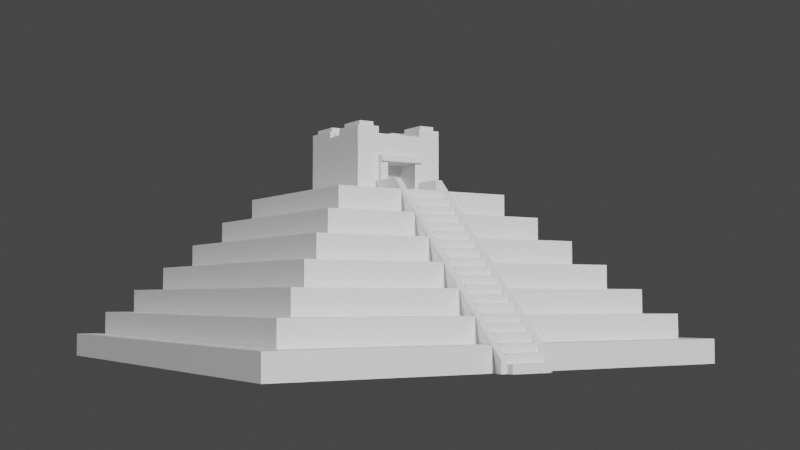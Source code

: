 # Source: mayan_pyramid.blend  (saved by Blender 2.92.15; exported with 4.5.12 LTS)
import bpy
from mathutils import Matrix  # noqa: F401  (used for matrix-valued properties, if any)

bpy.ops.wm.read_factory_settings(use_empty=True)
scene = bpy.context.scene
scene.name = 'Scene'

# ---- collections
col_collection = bpy.data.collections.new('Collection'); scene.collection.children.link(col_collection)

# ---- materials (node trees are filled in below, after node groups)
mat_material = bpy.data.materials.new('Material')
mat_material.alpha_threshold = 0.0
mat_material.use_transparent_shadow = False
mat_material.line_color = (0.0, 0.0, 0.0, 1.0)

# ---- material node trees
mat_material.use_nodes = True; mat_material.node_tree.nodes.clear()
_N = mat_material.node_tree.nodes; _L = mat_material.node_tree.links
n0 = _N.new('ShaderNodeOutputMaterial'); n0.name = 'Material Output'; n0.location = (300, 300)
n1 = _N.new('ShaderNodeBsdfPrincipled'); n1.name = 'Principled BSDF'; n1.location = (10, 300)
n1.distribution = 'GGX'
n1.subsurface_method = 'BURLEY'
n1.inputs[2].default_value = 0.4
n1.inputs[3].default_value = 1.45
n1.inputs[27].default_value = (0.0, 0.0, 0.0, 1.0)
n1.inputs[28].default_value = 1.0
_L.new(n1.outputs[0], n0.inputs[0])
n0.is_active_output = True

# ---- world
world_world = bpy.data.worlds.new('World'); scene.world = world_world
world_world.use_nodes = True; world_world.node_tree.nodes.clear()
_N = world_world.node_tree.nodes; _L = world_world.node_tree.links
n0 = _N.new('ShaderNodeOutputWorld'); n0.name = 'World Output'; n0.location = (300, 300)
n1 = _N.new('ShaderNodeBackground'); n1.name = 'Background'; n1.location = (10, 300)
n1.inputs[0].default_value = (0.05088, 0.05088, 0.05088, 1.0)
_L.new(n1.outputs[0], n0.inputs[0])
n0.is_active_output = True
world_world.color = (0.05088, 0.05088, 0.05088)
world_world.use_sun_shadow = False
world_world.sun_shadow_jitter_overblur = 0.0

# ---- cameras
cam_camera = bpy.data.cameras.new('Camera')

# ---- lights
light_light = bpy.data.lights.new('Light', 'SUN')
light_light.transmission_factor = 0.0
light_light.angle = 0.1993
light_light.energy = 3.0
light_light.shadow_soft_size = 0.1
light_light.shadow_cascade_max_distance = 1000.0
light_light_001 = bpy.data.lights.new('Light.001', 'SUN')
light_light_001.specular_factor = 0.1
light_light_001.transmission_factor = 0.0
light_light_001.angle = 0.3491
light_light_001.energy = 1.0
light_light_001.shadow_soft_size = 0.1
light_light_001.shadow_cascade_max_distance = 1000.0

# ---- meshes
me_cube = bpy.data.meshes.new('Cube')
me_cube.from_pydata([(0.9, 0.9, 1.0), (1.0, 1.0, 0.0), (0.9, -0.9, 1.0), (1.0, -1.0, 0.0), (-0.9, 0.9, 1.0), (-1.0, 1.0, 0.0), (-0.9, -0.9, 1.0), (-1.0, -1.0, 0.0), (1.0, -1.0, 1.0), (-1.0, -1.0, 1.0), (1.0, 1.0, 1.0), (-1.0, 1.0, 1.0), (1.0, -1.0, 1.0), (-1.0, -1.0, 1.0), (1.0, 1.0, 1.0), (-1.0, 1.0, 1.0), (0.9, -0.9, 2.0), (-0.9, -0.9, 2.0), (0.9, 0.9, 2.0), (-0.9, 0.9, 2.0), (0.8, 0.8, 2.0), (-0.8, 0.8, 2.0), (-0.8, -0.8, 2.0), (0.8, -0.8, 2.0), (-0.8, 0.8, 3.0), (0.8, 0.8, 3.0), (0.8, -0.8, 3.0), (-0.8, -0.8, 3.0), (0.7, 0.7, 3.0), (-0.7, 0.7, 3.0), (-0.7, -0.7, 3.0), (0.7, -0.7, 3.0), (-0.7, 0.7, 4.0), (0.7, 0.7, 4.0), (0.7, -0.7, 4.0), (-0.7, -0.7, 4.0), (0.6, 0.6, 4.0), (-0.6, 0.6, 4.0), (-0.6, -0.6, 4.0), (0.6, -0.6, 4.0), (-0.6, 0.6, 5.0), (0.6, 0.6, 5.0), (0.6, -0.6, 5.0), (-0.6, -0.6, 5.0), (0.5, 0.5, 5.0), (-0.5, 0.5, 5.0), (-0.5, -0.5, 5.0), (0.5, -0.5, 5.0), (-0.5, 0.5, 6.0), (0.5, 0.5, 6.0), (0.5, -0.5, 6.0), (-0.5, -0.5, 6.0), (0.4, 0.4, 6.0), (-0.4, 0.4, 6.0), (-0.4, -0.4, 6.0), (0.4, -0.4, 6.0), (-0.4, 0.4, 7.0), (0.4, 0.4, 7.0), (0.4, -0.4, 7.0), (-0.4, -0.4, 7.0), (0.2, 0.2, 7.0), (-0.2, 0.2, 7.0), (-0.2, -0.2, 7.0), (0.2, -0.2, 7.0), (-0.2, 0.2, 9.5), (0.2, 0.2, 9.5), (0.2, -0.2, 9.5), (-0.2, -0.2, 9.5), (-1.0, -0.1, 0.0), (1.0, -0.1, 1.0), (-1.0, -0.1, 1.0), (1.0, -0.1, 0.0), (1.0, -0.1, 1.0), (-1.0, -0.1, 1.0), (0.9, -0.1, 1.0), (-0.9, -0.1, 1.0), (0.9, -0.1, 2.0), (-0.9, -0.1, 2.0), (0.8, -0.1, 2.0), (-0.8, -0.1, 2.0), (0.8, -0.1, 3.0), (-0.8, -0.1, 3.0), (0.7, -0.1, 3.0), (-0.7, -0.1, 3.0), (0.7, -0.1, 4.0), (-0.7, -0.1, 4.0), (0.6, -0.1, 4.0), (-0.6, -0.1, 4.0), (0.6, -0.1, 5.0), (-0.6, -0.1, 5.0), (0.5, -0.1, 5.0), (-0.5, -0.1, 5.0), (0.5, -0.1, 6.0), (-0.5, -0.1, 6.0), (0.4, -0.1, 6.0), (-0.4, -0.1, 6.0), (0.4, -0.1, 7.0), (-0.4, -0.1, 7.0), (0.2, -0.1, 7.0), (-0.2, -0.1, 7.0), (0.2, -0.1, 9.5), (-0.2, -0.1, 9.5), (-1.0, 0.1, 1.0), (1.0, 0.1, 0.0), (-1.0, 0.1, 1.0), (-0.9, 0.1, 1.0), (-0.9, 0.1, 2.0), (-0.8, 0.1, 2.0), (-0.8, 0.1, 3.0), (-0.7, 0.1, 3.0), (-0.7, 0.1, 4.0), (-0.6, 0.1, 4.0), (-0.6, 0.1, 5.0), (-0.5, 0.1, 5.0), (-0.5, 0.1, 6.0), (-0.4, 0.1, 6.0), (-0.4, 0.1, 7.0), (-0.2, 0.1, 7.0), (-0.2, 0.1, 9.5), (-1.0, 0.1, 0.0), (1.0, 0.1, 1.0), (1.0, 0.1, 1.0), (0.9, 0.1, 1.0), (0.9, 0.1, 2.0), (0.8, 0.1, 2.0), (0.8, 0.1, 3.0), (0.7, 0.1, 3.0), (0.7, 0.1, 4.0), (0.6, 0.1, 4.0), (0.6, 0.1, 5.0), (0.5, 0.1, 5.0), (0.5, 0.1, 6.0), (0.4, 0.1, 6.0), (0.4, 0.1, 7.0), (0.2, 0.1, 7.0), (0.2, 0.1, 9.5), (-0.2, 0.2, 8.584), (0.2, 0.2, 8.584), (0.2, -0.2, 8.584), (-0.2, -0.2, 8.584), (-0.2, -0.1, 8.584), (-0.2, 0.1, 8.584), (-0.2, -0.06667, 7.0), (-0.2, -0.03333, 7.0), (-0.2, 0.0, 7.0), (-0.2, 0.03333, 7.0), (-0.2, 0.06667, 7.0), (-0.2, -0.1, 7.264), (-0.2, -0.1, 7.528), (-0.2, -0.1, 7.792), (-0.2, -0.1, 8.056), (-0.2, -0.1, 8.32), (-0.2, 0.1, 7.264), (-0.2, 0.1, 7.528), (-0.2, 0.1, 7.792), (-0.2, 0.1, 8.056), (-0.2, 0.1, 8.32), (-0.2, -0.06667, 8.584), (-0.2, -0.03333, 8.584), (-0.2, 0.0, 8.584), (-0.2, 0.03333, 8.584), (-0.2, 0.06667, 8.584), (-0.2, 0.06667, 7.264), (-0.2, 0.06667, 7.528), (-0.2, 0.06667, 7.792), (-0.2, 0.06667, 8.056), (-0.2, 0.06667, 8.32), (-0.23, 0.03333, 8.32), (-0.23, 0.0, 8.32), (-0.1, 0.06667, 8.32), (-0.1, 0.06667, 8.056), (-0.2, 0.03333, 8.32), (-0.1, 0.06667, 7.792), (-0.1, 0.06667, 7.528), (-0.1, 0.06667, 7.264), (-0.1, 0.06667, 7.0), (-0.2, 0.0, 8.32), (-0.1, 0.03333, 7.0), (-0.1, 0.0, 7.0), (-0.1, -0.03333, 7.0), (-0.1, -0.06667, 7.0), (-0.2, -0.03333, 8.32), (-0.2, -0.06667, 7.264), (-0.2, -0.06667, 7.528), (-0.2, -0.06667, 7.792), (-0.2, -0.06667, 8.056), (-0.2, -0.06667, 8.32), (-0.1, -0.06667, 7.0), (-0.1, -0.03333, 7.0), (-0.1, 0.0, 7.0), (-0.1, 0.03333, 7.0), (-0.1, 0.06667, 7.0), (-0.1, 0.06667, 7.264), (-0.1, 0.06667, 7.528), (-0.1, 0.06667, 7.792), (-0.1, 0.06667, 8.056), (-0.1, 0.06667, 8.32), (-0.22, 0.06667, 7.792), (-0.22, 0.06667, 7.528), (-0.22, 0.06667, 7.264), (-0.22, 0.1, 8.32), (-0.1, 0.03333, 8.32), (-0.22, 0.1, 8.056), (-0.22, 0.1, 7.792), (-0.22, 0.1, 7.528), (-0.22, 0.1, 7.264), (-0.1, 0.0, 8.32), (-0.22, 0.1, 7.0), (-0.22, 0.06667, 7.0), (-0.23, -0.06667, 8.32), (-0.23, -0.03333, 8.32), (-0.1, -0.03333, 8.32), (-0.1, -0.06667, 7.264), (-0.1, -0.06667, 7.528), (-0.1, -0.06667, 7.792), (-0.1, -0.06667, 8.056), (-0.1, -0.06667, 8.32), (-0.23, 0.0, 8.584), (-0.23, 0.1, 8.584), (-0.1, 0.03333, 8.32), (-0.23, 0.06667, 8.32), (-0.23, 0.03333, 8.584), (-0.23, 0.06667, 8.584), (-0.23, -0.1, 8.584), (-0.1, 0.0, 8.32), (-0.23, -0.03333, 8.584), (-0.23, -0.06667, 8.584), (-0.23, 0.1, 8.32), (-0.23, -0.1, 8.32), (-0.1, -0.03333, 8.32), (-0.1, -0.06667, 7.264), (-0.1, -0.06667, 7.528), (-0.1, -0.06667, 7.792), (-0.1, -0.06667, 8.056), (-0.1, -0.06667, 8.32), (-0.22, 0.06667, 8.056), (-0.22, 0.06667, 8.32), (-0.22, -0.1, 7.0), (-0.22, -0.06667, 7.0), (-0.22, -0.1, 7.264), (-0.22, -0.1, 7.528), (-0.22, -0.1, 7.792), (-0.22, -0.1, 8.056), (-0.22, -0.1, 8.32), (-0.22, -0.06667, 7.264), (-0.22, -0.06667, 7.528), (-0.22, -0.06667, 7.792), (-0.22, -0.06667, 8.056), (-0.22, -0.06667, 8.32), (-0.04, 0.2, 9.5), (0.04, 0.2, 9.5), (0.04, -0.2, 9.5), (-0.04, -0.2, 9.5), (0.2, 0.06, 9.5), (0.2, 0.02, 9.5), (0.2, -0.02, 9.5), (0.2, -0.06, 9.5), (-0.12, -0.1, 9.5), (0.04, -0.1, 9.5), (0.12, -0.1, 9.5), (-0.2, -0.06, 9.5), (-0.2, -0.02, 9.5), (-0.2, 0.02, 9.5), (-0.2, 0.06, 9.5), (-0.12, 0.1, 9.5), (-0.04, 0.1, 9.5), (0.04, 0.1, 9.5), (0.12, 0.1, 9.5), (0.04, 0.18, 9.5), (0.04, 0.16, 9.5), (0.04, 0.14, 9.5), (0.04, 0.12, 9.5), (-0.04, 0.18, 9.5), (-0.04, 0.16, 9.5), (-0.04, 0.14, 9.5), (-0.04, 0.12, 9.5), (0.1833, -0.1167, 9.8), (0.12, -0.1167, 9.8), (0.1833, -0.1833, 9.8), (0.1833, -0.18, 9.8), (0.1833, 0.1167, 9.8), (0.1833, 0.12, 9.8), (0.1833, 0.1833, 9.8), (0.12, 0.1833, 9.8), (0.04, -0.12, 9.5), (0.04, -0.14, 9.5), (0.04, -0.16, 9.5), (0.04, -0.18, 9.5), (-0.04, -0.12, 9.5), (-0.04, -0.14, 9.5), (-0.04, -0.16, 9.5), (-0.04, -0.18, 9.5), (-0.05666, 0.1833, 9.8), (-0.12, 0.1833, 9.8), (-0.1833, 0.1833, 9.8), (-0.1833, 0.18, 9.8), (-0.12, -0.1833, 9.8), (-0.1833, -0.1833, 9.8), (-0.1833, -0.12, 9.8), (-0.1833, -0.1167, 9.8), (-0.05666, -0.1833, 9.8), (-0.1833, -0.18, 9.8), (-0.1833, -0.16, 9.8), (-0.1833, -0.14, 9.8), (-0.12, -0.1167, 9.8), (-0.05666, -0.1167, 9.8), (-0.05666, -0.18, 9.8), (-0.05666, -0.12, 9.8), (-0.05666, -0.14, 9.8), (-0.05666, -0.16, 9.8), (-0.1833, 0.1167, 9.8), (-0.1833, 0.12, 9.8), (-0.1833, 0.14, 9.8), (-0.1833, 0.16, 9.8), (-0.12, 0.1167, 9.8), (-0.05666, 0.1167, 9.8), (-0.05666, 0.12, 9.8), (-0.05666, 0.18, 9.8), (-0.05666, 0.16, 9.8), (-0.05666, 0.14, 9.8), (0.1833, -0.12, 9.8), (0.1833, -0.14, 9.8), (0.1833, -0.16, 9.8), (0.12, -0.1833, 9.8), (0.05666, -0.1833, 9.8), (0.05666, -0.1167, 9.8), (0.05666, -0.18, 9.8), (0.05666, -0.12, 9.8), (0.05666, -0.14, 9.8), (0.05666, -0.16, 9.8), (0.12, 0.1167, 9.8), (0.05666, 0.1833, 9.8), (0.1833, 0.18, 9.8), (0.1833, 0.16, 9.8), (0.1833, 0.14, 9.8), (0.05666, 0.1167, 9.8), (0.05666, 0.12, 9.8), (0.05666, 0.18, 9.8), (0.05666, 0.16, 9.8), (0.05666, 0.14, 9.8), (-0.12, -0.2, 9.8), (-0.2, -0.2, 9.8), (-0.2, -0.12, 9.8), (-0.2, -0.1, 9.8), (-0.04, -0.2, 9.8), (-0.2, -0.18, 9.8), (-0.2, -0.16, 9.8), (-0.2, -0.14, 9.8), (-0.12, -0.1, 9.8), (-0.04, -0.1, 9.8), (-0.04, -0.18, 9.8), (-0.04, -0.12, 9.8), (-0.04, -0.14, 9.8), (-0.04, -0.16, 9.8), (-0.2, 0.18, 9.8), (-0.2, 0.2, 9.8), (-0.12, 0.2, 9.8), (-0.04, 0.2, 9.8), (-0.2, 0.1, 9.8), (-0.2, 0.12, 9.8), (-0.2, 0.14, 9.8), (-0.2, 0.16, 9.8), (-0.12, 0.1, 9.8), (-0.04, 0.1, 9.8), (-0.04, 0.12, 9.8), (-0.04, 0.18, 9.8), (-0.04, 0.16, 9.8), (-0.04, 0.14, 9.8), (0.2, -0.18, 9.8), (0.2, -0.2, 9.8), (0.12, -0.1, 9.8), (0.2, -0.1, 9.8), (0.2, -0.12, 9.8), (0.2, -0.14, 9.8), (0.2, -0.16, 9.8), (0.12, -0.2, 9.8), (0.04, -0.2, 9.8), (0.04, -0.1, 9.8), (0.04, -0.18, 9.8), (0.04, -0.12, 9.8), (0.04, -0.14, 9.8), (0.04, -0.16, 9.8), (0.12, 0.2, 9.8), (0.2, 0.2, 9.8), (0.2, 0.12, 9.8), (0.2, 0.1, 9.8), (0.12, 0.1, 9.8), (0.04, 0.2, 9.8), (0.2, 0.18, 9.8), (0.2, 0.16, 9.8), (0.2, 0.14, 9.8), (0.04, 0.1, 9.8), (0.04, 0.12, 9.8), (0.04, 0.18, 9.8), (0.04, 0.16, 9.8), (0.04, 0.14, 9.8), (-0.12, -0.1833, 10.0), (-0.1833, -0.1833, 10.0), (-0.1833, -0.12, 10.0), (-0.1833, -0.1167, 10.0), (-0.05666, -0.1833, 10.0), (-0.1833, -0.18, 10.0), (-0.1833, -0.16, 10.0), (-0.1833, -0.14, 10.0), (-0.12, -0.1167, 10.0), (-0.05666, -0.1167, 10.0), (-0.05666, -0.18, 10.0), (-0.05666, -0.12, 10.0), (-0.05666, -0.14, 10.0), (-0.05666, -0.16, 10.0), (-0.1833, 0.18, 10.0), (-0.1833, 0.1833, 10.0), (-0.12, 0.1833, 10.0), (-0.05666, 0.1833, 10.0), (-0.1833, 0.1167, 10.0), (-0.1833, 0.12, 10.0), (-0.1833, 0.14, 10.0), (-0.1833, 0.16, 10.0), (-0.12, 0.1167, 10.0), (-0.05666, 0.1167, 10.0), (-0.05666, 0.12, 10.0), (-0.05666, 0.18, 10.0), (-0.05666, 0.16, 10.0), (-0.05666, 0.14, 10.0), (0.1833, -0.18, 10.0), (0.1833, -0.1833, 10.0), (0.12, -0.1167, 10.0), (0.1833, -0.1167, 10.0), (0.1833, -0.12, 10.0), (0.1833, -0.14, 10.0), (0.1833, -0.16, 10.0), (0.12, -0.1833, 10.0), (0.05666, -0.1833, 10.0), (0.05666, -0.1167, 10.0), (0.05666, -0.18, 10.0), (0.05666, -0.12, 10.0), (0.05666, -0.14, 10.0), (0.05666, -0.16, 10.0), (0.12, 0.1833, 10.0), (0.1833, 0.1833, 10.0), (0.1833, 0.12, 10.0), (0.1833, 0.1167, 10.0), (0.12, 0.1167, 10.0), (0.05666, 0.1833, 10.0), (0.1833, 0.18, 10.0), (0.1833, 0.16, 10.0), (0.1833, 0.14, 10.0), (0.05666, 0.1167, 10.0), (0.05666, 0.12, 10.0), (0.05666, 0.18, 10.0), (0.05666, 0.16, 10.0), (0.05666, 0.14, 10.0), (-1.0, -0.1, 0.0), (-1.0, -1.0, 0.0), (1.0, 1.0, 0.0), (-1.0, 1.0, 0.0), (1.0, -1.0, 0.0), (1.0, 0.1, 0.0), (-1.0, 0.1, 0.0), (1.0, -0.1, 0.0), (-0.3, -0.1, 7.0), (-0.2, -0.1, 7.0), (-0.4, -0.1, 6.0), (-0.4, -0.1, 6.0), (-0.5, -0.1, 5.0), (-0.5, -0.1, 5.0), (-0.6, -0.1, 4.0), (-0.6, -0.1, 4.0), (-0.7, -0.1, 3.0), (-0.7, -0.1, 3.0), (-0.8, -0.1, 2.0), (-0.8, -0.1, 2.0), (-0.9, -0.1, 1.0), (-0.9, -0.1, 1.0), (-0.9, 0.1, 1.0), (-0.9, 0.1, 1.0), (-0.8, 0.1, 2.0), (-0.8, 0.1, 2.0), (-0.7, 0.1, 3.0), (-0.7, 0.1, 3.0), (-0.6, 0.1, 4.0), (-0.6, 0.1, 4.0), (-0.5, 0.1, 5.0), (-0.5, 0.1, 5.0), (-0.4, 0.1, 6.0), (-0.4, 0.1, 6.0), (-0.3, 0.1, 7.0), (-0.2, 0.06667, 7.0), (-0.2, 0.1, 7.0), (-0.2, -0.06667, 7.0), (-0.2, -0.03333, 7.0), (-0.2, 0.0, 7.0), (-0.2, 0.03333, 7.0), (-0.9, -0.07143, 1.0), (-0.9, -0.04286, 1.0), (-0.9, -0.01429, 1.0), (-0.9, 0.01429, 1.0), (-0.9, 0.04286, 1.0), (-0.9, 0.07143, 1.0), (-0.9, -0.07143, 1.0), (-0.9, -0.04286, 1.0), (-0.9, -0.01429, 1.0), (-0.9, 0.01429, 1.0), (-0.9, 0.04286, 1.0), (-0.9, 0.07143, 1.0), (-0.8, -0.07143, 2.0), (-0.8, -0.04286, 2.0), (-0.8, -0.01429, 2.0), (-0.8, 0.01429, 2.0), (-0.8, 0.04286, 2.0), (-0.8, 0.07143, 2.0), (-0.8, -0.07143, 2.0), (-0.8, -0.04286, 2.0), (-0.8, -0.01429, 2.0), (-0.8, 0.01429, 2.0), (-0.8, 0.04286, 2.0), (-0.8, 0.07143, 2.0), (-0.7, -0.07143, 3.0), (-0.7, -0.04286, 3.0), (-0.7, -0.01429, 3.0), (-0.7, 0.01429, 3.0), (-0.7, 0.04286, 3.0), (-0.7, 0.07143, 3.0), (-0.7, -0.07143, 3.0), (-0.7, -0.04286, 3.0), (-0.7, -0.01429, 3.0), (-0.7, 0.01429, 3.0), (-0.7, 0.04286, 3.0), (-0.7, 0.07143, 3.0), (-0.6, -0.07143, 4.0), (-0.6, -0.04286, 4.0), (-0.6, -0.01429, 4.0), (-0.6, 0.01429, 4.0), (-0.6, 0.04286, 4.0), (-0.6, 0.07143, 4.0), (-0.6, -0.07143, 4.0), (-0.6, -0.04286, 4.0), (-0.6, -0.01429, 4.0), (-0.6, 0.01429, 4.0), (-0.6, 0.04286, 4.0), (-0.6, 0.07143, 4.0), (-0.5, -0.07143, 5.0), (-0.5, -0.04286, 5.0), (-0.5, -0.01429, 5.0), (-0.5, 0.01429, 5.0), (-0.5, 0.04286, 5.0), (-0.5, 0.07143, 5.0), (-0.5, -0.07143, 5.0), (-0.5, -0.04286, 5.0), (-0.5, -0.01429, 5.0), (-0.5, 0.01429, 5.0), (-0.5, 0.04286, 5.0), (-0.5, 0.07143, 5.0), (-0.4, -0.07143, 6.0), (-0.4, -0.04286, 6.0), (-0.4, -0.01429, 6.0), (-0.4, 0.01429, 6.0), (-0.4, 0.04286, 6.0), (-0.4, 0.07143, 6.0), (-0.4, -0.07143, 6.0), (-0.4, -0.04286, 6.0), (-0.4, -0.01429, 6.0), (-0.4, 0.01429, 6.0), (-0.4, 0.04286, 6.0), (-0.4, 0.07143, 6.0), (-0.3672, -0.07143, 7.0), (-0.3672, -0.04286, 7.0), (-0.3672, -0.01429, 7.0), (-0.3672, 0.01429, 7.0), (-0.3672, 0.04286, 7.0), (-0.3672, 0.07143, 7.0), (-1.0, 0.07143, 0.0), (-1.0, 0.04286, 0.0), (-1.0, 0.01429, 0.0), (-1.0, -0.01429, 0.0), (-1.0, -0.04286, 0.0), (-1.0, -0.07143, 0.0), (-0.9, -0.07143, 1.0), (-0.9, -0.04286, 1.0), (-0.9, -0.01429, 1.0), (-0.9, 0.01429, 1.0), (-0.9, 0.04286, 1.0), (-0.9, 0.07143, 1.0), (-1.05, -0.08571, 0.5), (-1.05, -0.1143, 0.5), (-0.45, -0.1143, 6.5), (-0.35, -0.1143, 7.5), (-0.55, -0.1143, 5.5), (-0.45, -0.1143, 6.5), (-0.75, -0.1143, 3.5), (-0.65, -0.1143, 4.5), (-0.65, -0.1143, 4.5), (-0.55, -0.1143, 5.5), (-0.85, -0.1143, 2.5), (-0.75, -0.1143, 3.5), (-0.95, -0.1143, 1.5), (-0.95, -0.1143, 1.5), (-0.85, -0.1143, 2.5), (-0.95, 0.08571, 1.5), (-0.95, 0.1143, 1.5), (-0.95, 0.08571, 1.5), (-0.95, 0.1143, 1.5), (-0.85, 0.08571, 2.5), (-0.85, 0.1143, 2.5), (-0.85, 0.08571, 2.5), (-0.85, 0.1143, 2.5), (-0.75, 0.08571, 3.5), (-0.75, 0.1143, 3.5), (-0.75, 0.08571, 3.5), (-0.75, 0.1143, 3.5), (-0.65, 0.08571, 4.5), (-0.65, 0.1143, 4.5), (-0.65, 0.08571, 4.5), (-0.65, 0.1143, 4.5), (-0.55, 0.08571, 5.5), (-0.55, 0.1143, 5.5), (-0.55, 0.08571, 5.5), (-0.55, 0.1143, 5.5), (-0.45, 0.08571, 6.5), (-0.45, 0.1143, 6.5), (-0.45, 0.08571, 6.5), (-0.45, 0.1143, 6.5), (-0.35, 0.08571, 7.5), (-0.35, 0.1143, 7.5), (-1.05, 0.1143, 0.5), (-0.95, -0.08571, 1.5), (-0.85, -0.08571, 2.5), (-0.85, -0.08571, 2.5), (-0.75, -0.08571, 3.5), (-0.75, -0.08571, 3.5), (-0.65, -0.08571, 4.5), (-0.65, -0.08571, 4.5), (-0.55, -0.08571, 5.5), (-0.55, -0.08571, 5.5), (-0.45, -0.08571, 6.5), (-0.45, -0.08571, 6.5), (-0.35, -0.08571, 7.5), (-1.05, 0.08571, 0.5), (-0.95, -0.08571, 1.5), (-0.3, 0.07143, 7.0), (-0.3, 0.1, 7.0), (-0.3, -0.1, 7.0), (-0.3, -0.07143, 7.0), (-0.35, 0.08571, 7.5), (-0.35, 0.1143, 7.5), (-0.35, -0.1143, 7.5), (-0.35, -0.08571, 7.5), (-0.3, 0.08571, 7.5), (-0.3, 0.1143, 7.5), (-0.3, -0.1143, 7.5), (-0.3, -0.08571, 7.5), (-0.2, 0.07143, 7.0), (-0.2, 0.1, 7.0), (-0.2, -0.1, 7.0), (-0.2, -0.07143, 7.0), (-0.2, 0.08571, 7.5), (-0.2, 0.1143, 7.5), (-0.2, -0.1143, 7.5), (-0.2, -0.08571, 7.5), (-1.05, -0.08571, 0.0), (-1.05, -0.1143, 0.0), (-1.05, 0.1143, 0.0), (-1.05, 0.08571, 0.0), (-1.078, -0.08571, 0.0), (-1.078, -0.08571, 0.35), (-1.078, 0.08571, 0.0), (-1.078, 0.08571, 0.35), (-1.0, -0.08571, 0.0), (-1.0, -0.08571, 0.35), (-1.0, 0.08571, 0.0), (-1.0, 0.08571, 0.35), (-1.043, -0.08571, 0.35), (-1.043, -0.08571, 0.7), (-1.043, 0.08571, 0.35), (-1.043, 0.08571, 0.7), (-0.9933, -0.08571, 0.35), (-0.9933, -0.08571, 0.7), (-0.9933, 0.08571, 0.35), (-0.9933, 0.08571, 0.7), (-1.008, -0.08571, 0.7), (-1.008, -0.08571, 1.05), (-1.008, 0.08571, 0.7), (-1.008, 0.08571, 1.05), (-0.9583, -0.08571, 0.7), (-0.9583, -0.08571, 1.05), (-0.9583, 0.08571, 0.7), (-0.9583, 0.08571, 1.05), (-0.9733, -0.08571, 1.05), (-0.9733, -0.08571, 1.4), (-0.9733, 0.08571, 1.05), (-0.9733, 0.08571, 1.4), (-0.9233, -0.08571, 1.05), (-0.9233, -0.08571, 1.4), (-0.9233, 0.08571, 1.05), (-0.9233, 0.08571, 1.4), (-0.9383, -0.08571, 1.4), (-0.9383, -0.08571, 1.75), (-0.9383, 0.08571, 1.4), (-0.9383, 0.08571, 1.75), (-0.8883, -0.08571, 1.4), (-0.8883, -0.08571, 1.75), (-0.8883, 0.08571, 1.4), (-0.8883, 0.08571, 1.75), (-0.9033, -0.08571, 1.75), (-0.9033, -0.08571, 2.1), (-0.9033, 0.08571, 1.75), (-0.9033, 0.08571, 2.1), (-0.8533, -0.08571, 1.75), (-0.8533, -0.08571, 2.1), (-0.8533, 0.08571, 1.75), (-0.8533, 0.08571, 2.1), (-0.8683, -0.08571, 2.1), (-0.8683, -0.08571, 2.45), (-0.8683, 0.08571, 2.1), (-0.8683, 0.08571, 2.45), (-0.8183, -0.08571, 2.1), (-0.8183, -0.08571, 2.45), (-0.8183, 0.08571, 2.1), (-0.8183, 0.08571, 2.45), (-0.8333, -0.08571, 2.45), (-0.8333, -0.08571, 2.8), (-0.8333, 0.08571, 2.45), (-0.8333, 0.08571, 2.8), (-0.7833, -0.08571, 2.45), (-0.7833, -0.08571, 2.8), (-0.7833, 0.08571, 2.45), (-0.7833, 0.08571, 2.8), (-0.7983, -0.08571, 2.8), (-0.7983, -0.08571, 3.15), (-0.7983, 0.08571, 2.8), (-0.7983, 0.08571, 3.15), (-0.7483, -0.08571, 2.8), (-0.7483, -0.08571, 3.15), (-0.7483, 0.08571, 2.8), (-0.7483, 0.08571, 3.15), (-0.7633, -0.08571, 3.15), (-0.7633, -0.08571, 3.5), (-0.7633, 0.08571, 3.15), (-0.7633, 0.08571, 3.5), (-0.7133, -0.08571, 3.15), (-0.7133, -0.08571, 3.5), (-0.7133, 0.08571, 3.15), (-0.7133, 0.08571, 3.5), (-0.7283, -0.08571, 3.5), (-0.7283, -0.08571, 3.85), (-0.7283, 0.08571, 3.5), (-0.7283, 0.08571, 3.85), (-0.6783, -0.08571, 3.5), (-0.6783, -0.08571, 3.85), (-0.6783, 0.08571, 3.5), (-0.6783, 0.08571, 3.85), (-0.6933, -0.08571, 3.85), (-0.6933, -0.08571, 4.2), (-0.6933, 0.08571, 3.85), (-0.6933, 0.08571, 4.2), (-0.6433, -0.08571, 3.85), (-0.6433, -0.08571, 4.2), (-0.6433, 0.08571, 3.85), (-0.6433, 0.08571, 4.2), (-0.6583, -0.08571, 4.2), (-0.6583, -0.08571, 4.55), (-0.6583, 0.08571, 4.2), (-0.6583, 0.08571, 4.55), (-0.6083, -0.08571, 4.2), (-0.6083, -0.08571, 4.55), (-0.6083, 0.08571, 4.2), (-0.6083, 0.08571, 4.55), (-0.6233, -0.08571, 4.55), (-0.6233, -0.08571, 4.9), (-0.6233, 0.08571, 4.55), (-0.6233, 0.08571, 4.9), (-0.5733, -0.08571, 4.55), (-0.5733, -0.08571, 4.9), (-0.5733, 0.08571, 4.55), (-0.5733, 0.08571, 4.9), (-0.5883, -0.08571, 4.9), (-0.5883, -0.08571, 5.25), (-0.5883, 0.08571, 4.9), (-0.5883, 0.08571, 5.25), (-0.5383, -0.08571, 4.9), (-0.5383, -0.08571, 5.25), (-0.5383, 0.08571, 4.9), (-0.5383, 0.08571, 5.25), (-0.5533, -0.08571, 5.25), (-0.5533, -0.08571, 5.6), (-0.5533, 0.08571, 5.25), (-0.5533, 0.08571, 5.6), (-0.5033, -0.08571, 5.25), (-0.5033, -0.08571, 5.6), (-0.5033, 0.08571, 5.25), (-0.5033, 0.08571, 5.6), (-0.5183, -0.08571, 5.6), (-0.5183, -0.08571, 5.95), (-0.5183, 0.08571, 5.6), (-0.5183, 0.08571, 5.95), (-0.4683, -0.08571, 5.6), (-0.4683, -0.08571, 5.95), (-0.4683, 0.08571, 5.6), (-0.4683, 0.08571, 5.95), (-0.4833, -0.08571, 5.95), (-0.4833, -0.08571, 6.3), (-0.4833, 0.08571, 5.95), (-0.4833, 0.08571, 6.3), (-0.4333, -0.08571, 5.95), (-0.4333, -0.08571, 6.3), (-0.4333, 0.08571, 5.95), (-0.4333, 0.08571, 6.3), (-0.4483, -0.08571, 6.3), (-0.4483, -0.08571, 6.65), (-0.4483, 0.08571, 6.3), (-0.4483, 0.08571, 6.65), (-0.3983, -0.08571, 6.3), (-0.3983, -0.08571, 6.65), (-0.3983, 0.08571, 6.3), (-0.3983, 0.08571, 6.65), (-0.4133, -0.08571, 6.65), (-0.4133, -0.08571, 7.0), (-0.4133, 0.08571, 6.65), (-0.4133, 0.08571, 7.0), (-0.3633, -0.08571, 6.65), (-0.3633, -0.08571, 7.0), (-0.3633, 0.08571, 6.65), (-0.3633, 0.08571, 7.0)], [], [(75, 6, 17, 77), (3, 8, 9, 7), (119, 102, 11, 5), (71, 69, 8, 3), (5, 11, 10, 1), (12, 13, 9, 8), (72, 12, 8, 69), (104, 15, 11, 102), (15, 14, 10, 11), (2, 6, 13, 12), (74, 2, 12, 72), (105, 4, 15, 104), (4, 0, 14, 15), (22, 23, 26, 27), (6, 2, 16, 17), (0, 4, 19, 18), (122, 0, 18, 123), (18, 19, 21, 20), (77, 17, 22, 79), (17, 16, 23, 22), (123, 18, 20, 124), (30, 31, 34, 35), (124, 20, 25, 125), (79, 22, 27, 81), (20, 21, 24, 25), (25, 24, 29, 28), (81, 27, 30, 83), (27, 26, 31, 30), (125, 25, 28, 126), (87, 38, 43, 89), (126, 28, 33, 127), (83, 30, 35, 85), (28, 29, 32, 33), (33, 32, 37, 36), (85, 35, 38, 87), (35, 34, 39, 38), (127, 33, 36, 128), (91, 46, 51, 93), (36, 37, 40, 41), (38, 39, 42, 43), (128, 36, 41, 129), (41, 40, 45, 44), (89, 43, 46, 91), (43, 42, 47, 46), (129, 41, 44, 130), (54, 55, 58, 59), (44, 45, 48, 49), (46, 47, 50, 51), (130, 44, 49, 131), (49, 48, 53, 52), (93, 51, 54, 95), (51, 50, 55, 54), (131, 49, 52, 132), (132, 52, 57, 133), (95, 54, 59, 97), (52, 53, 56, 57), (57, 56, 61, 60), (97, 59, 62, 99), (59, 58, 63, 62), (133, 57, 60, 134), (58, 96, 98, 63), (75, 77, 471, 473), (95, 97, 460, 462), (55, 94, 96, 58), (50, 92, 94, 55), (112, 111, 481, 482), (47, 90, 92, 50), (42, 88, 90, 47), (87, 89, 464, 467), (39, 86, 88, 42), (68, 70, 472, 452), (34, 84, 86, 39), (109, 108, 478, 479), (97, 99, 461, 460), (31, 82, 84, 34), (108, 107, 477, 478), (26, 80, 82, 31), (5, 1, 454, 455), (83, 85, 466, 468), (23, 78, 80, 26), (16, 76, 78, 23), (107, 106, 476, 477), (2, 74, 76, 16), (6, 75, 73, 13), (122, 74, 72, 121), (13, 73, 70, 9), (121, 72, 69, 120), (103, 120, 69, 71), (7, 9, 70, 68), (7, 68, 452, 453), (4, 105, 106, 19), (1, 10, 120, 103), (14, 121, 120, 10), (0, 122, 121, 14), (19, 106, 107, 21), (21, 107, 108, 24), (24, 108, 109, 29), (37, 111, 112, 40), (29, 109, 110, 32), (32, 110, 111, 37), (45, 113, 114, 48), (40, 112, 113, 45), (48, 114, 115, 53), (53, 115, 116, 56), (56, 116, 117, 61), (274, 273, 366, 367), (96, 133, 134, 98), (94, 132, 133, 96), (92, 131, 132, 94), (90, 130, 131, 92), (88, 129, 130, 90), (86, 128, 129, 88), (84, 127, 128, 86), (82, 126, 127, 84), (80, 125, 126, 82), (78, 124, 125, 80), (76, 123, 124, 78), (74, 122, 123, 76), (85, 87, 467, 466), (141, 156, 227, 218), (160, 161, 222, 221), (159, 160, 221, 217), (151, 140, 223, 228), (176, 181, 210, 168), (161, 141, 218, 222), (152, 117, 207, 205), (166, 156, 200, 236), (155, 154, 203, 202), (163, 164, 197, 198), (117, 146, 208, 207), (238, 237, 239, 240, 241, 242, 243, 248, 247, 246, 245, 244), (144, 143, 188, 189), (165, 164, 194, 195), (182, 183, 213, 212), (143, 142, 187, 188), (164, 163, 193, 194), (142, 182, 212, 187), (186, 181, 211, 216), (163, 162, 192, 193), (171, 166, 196, 201), (162, 146, 191, 192), (176, 171, 201, 206), (185, 186, 216, 215), (146, 145, 190, 191), (184, 185, 215, 214), (145, 144, 189, 190), (166, 165, 195, 196), (183, 184, 214, 213), (181, 176, 206, 211), (148, 149, 241, 240), (142, 99, 237, 238), (184, 183, 245, 246), (147, 148, 240, 239), (150, 151, 243, 242), (156, 155, 202, 200), (173, 174, 175, 177, 178, 179, 180, 230, 231, 232, 233, 234, 229, 224, 219, 169, 170, 172), (216, 211, 229, 234), (201, 196, 169, 219), (191, 190, 177, 175), (212, 213, 231, 230), (190, 189, 178, 177), (187, 212, 230, 180), (189, 188, 179, 178), (206, 201, 219, 224), (196, 195, 170, 169), (188, 187, 180, 179), (195, 194, 172, 170), (194, 193, 173, 172), (211, 206, 224, 229), (215, 216, 234, 233), (193, 192, 174, 173), (214, 215, 233, 232), (192, 191, 175, 174), (213, 214, 232, 231), (181, 186, 209, 210), (164, 165, 235, 197), (140, 157, 226, 223), (156, 166, 220, 227), (158, 159, 217, 225), (157, 158, 225, 226), (166, 171, 167, 220), (186, 151, 228, 209), (171, 176, 168, 167), (198, 197, 235, 236, 200, 202, 203, 204, 205, 207, 208, 199), (146, 162, 199, 208), (153, 152, 205, 204), (165, 166, 236, 235), (162, 163, 198, 199), (154, 153, 204, 203), (185, 184, 246, 247), (151, 186, 248, 243), (182, 142, 238, 244), (149, 150, 242, 241), (186, 185, 247, 248), (99, 147, 239, 237), (183, 182, 244, 245), (167, 168, 210, 209, 228, 223, 226, 225, 217, 221, 222, 218, 227, 220), (268, 269, 394, 393), (266, 267, 386, 391), (250, 268, 393, 387), (271, 266, 391, 392), (267, 135, 385, 386), (275, 265, 264, 118, 263, 262, 261, 260, 101, 257, 348, 349, 351, 288, 289, 290, 291, 252, 251, 287, 286, 285, 284, 258, 259, 100, 256, 255, 254, 253, 135, 267, 266, 271, 270, 269, 268, 250, 249, 272, 273, 274), (273, 272, 365, 366), (264, 265, 363, 362), (272, 249, 357, 365), (118, 264, 362, 358), (265, 275, 364, 363), (286, 287, 378, 381), (285, 286, 381, 380), (284, 285, 380, 379), (258, 284, 379, 377), (287, 251, 376, 378), (136, 64, 355, 356, 357, 249, 250, 387, 382, 383, 65, 137, 60, 61), (100, 259, 370, 371), (291, 290, 353, 350), (290, 289, 352, 353), (289, 288, 351, 352), (67, 341, 345, 346, 347, 342, 343, 101, 260, 261, 262, 263, 118, 358, 359, 360, 361, 354, 355, 64, 136, 61, 117, 152, 153, 154, 155, 156, 141, 161, 160, 159, 158, 157, 140, 151, 150, 149, 148, 147, 99, 62, 139), (338, 339, 451, 450), (257, 101, 343, 348), (252, 291, 350, 344), (275, 274, 367, 364), (299, 298, 398, 399), (259, 258, 377, 370), (316, 319, 423, 420), (269, 270, 395, 394), (65, 383, 388, 389, 390, 384, 385, 135, 253, 254, 255, 256, 100, 371, 372, 373, 374, 368, 369, 66, 138, 63, 98, 134, 60, 137), (270, 271, 392, 395), (337, 338, 450, 449), (340, 341, 67, 139, 62, 63, 138, 66, 369, 375, 376, 251, 252, 344), (296, 297, 341, 340), (298, 299, 343, 342), (300, 296, 340, 344), (297, 301, 345, 341), (301, 302, 346, 345), (302, 303, 347, 346), (303, 298, 342, 347), (299, 304, 348, 343), (304, 305, 349, 348), (306, 300, 344, 350), (305, 307, 351, 349), (307, 308, 352, 351), (308, 309, 353, 352), (309, 306, 350, 353), (295, 294, 355, 354), (294, 293, 356, 355), (293, 292, 357, 356), (310, 311, 359, 358), (311, 312, 360, 359), (312, 313, 361, 360), (313, 295, 354, 361), (314, 310, 358, 362), (315, 314, 362, 363), (316, 315, 363, 364), (292, 317, 365, 357), (317, 318, 366, 365), (318, 319, 367, 366), (319, 316, 364, 367), (279, 278, 369, 368), (277, 276, 371, 370), (276, 320, 372, 371), (320, 321, 373, 372), (321, 322, 374, 373), (322, 279, 368, 374), (278, 323, 375, 369), (323, 324, 376, 375), (325, 277, 370, 377), (324, 326, 378, 376), (327, 325, 377, 379), (328, 327, 379, 380), (329, 328, 380, 381), (326, 329, 381, 378), (283, 282, 383, 382), (281, 280, 385, 384), (280, 330, 386, 385), (331, 283, 382, 387), (282, 332, 388, 383), (332, 333, 389, 388), (333, 334, 390, 389), (334, 281, 384, 390), (330, 335, 391, 386), (335, 336, 392, 391), (337, 331, 387, 393), (338, 337, 393, 394), (339, 338, 394, 395), (336, 339, 395, 392), (415, 414, 418, 419, 420, 423, 422, 421, 413, 412, 411, 410, 417, 416), (401, 397, 396, 400, 406, 409, 408, 407, 405, 404, 399, 398, 403, 402), (431, 425, 424, 430, 429, 428, 427, 426, 433, 435, 436, 437, 434, 432), (442, 441, 440, 446, 445, 444, 439, 438, 443, 449, 450, 451, 448, 447), (278, 279, 424, 425), (296, 300, 400, 396), (339, 336, 448, 451), (276, 277, 426, 427), (301, 297, 397, 401), (320, 276, 427, 428), (302, 301, 401, 402), (321, 320, 428, 429), (303, 302, 402, 403), (322, 321, 429, 430), (298, 303, 403, 398), (279, 322, 430, 424), (304, 299, 399, 404), (323, 278, 425, 431), (305, 304, 404, 405), (324, 323, 431, 432), (300, 306, 406, 400), (277, 325, 433, 426), (307, 305, 405, 407), (326, 324, 432, 434), (308, 307, 407, 408), (325, 327, 435, 433), (309, 308, 408, 409), (327, 328, 436, 435), (306, 309, 409, 406), (328, 329, 437, 436), (294, 295, 410, 411), (329, 326, 434, 437), (293, 294, 411, 412), (282, 283, 438, 439), (292, 293, 412, 413), (280, 281, 440, 441), (311, 310, 414, 415), (330, 280, 441, 442), (312, 311, 415, 416), (283, 331, 443, 438), (313, 312, 416, 417), (332, 282, 439, 444), (295, 313, 417, 410), (333, 332, 444, 445), (310, 314, 418, 414), (334, 333, 445, 446), (314, 315, 419, 418), (281, 334, 446, 440), (315, 316, 420, 419), (335, 330, 442, 447), (317, 292, 413, 421), (336, 335, 447, 448), (318, 317, 421, 422), (331, 337, 449, 443), (319, 318, 422, 423), (297, 296, 396, 397), (102, 119, 458, 474), (486, 570, 569, 568, 567, 566, 565, 460, 461, 489, 490, 491, 492, 487, 488), (523, 468, 589, 629), (553, 463, 462, 559), (541, 464, 465, 547), (462, 460, 586, 585), (529, 466, 467, 535), (540, 546, 614, 612), (636, 586, 645, 646), (517, 469, 468, 523), (547, 465, 587, 633), (505, 471, 470, 511), (485, 564, 620, 621), (576, 452, 584, 583), (459, 456, 453, 452, 576, 575, 574, 573, 572, 571, 458, 455, 454, 457), (110, 109, 479, 480), (81, 83, 468, 469), (146, 117, 488, 487), (111, 110, 480, 481), (103, 71, 459, 457), (79, 81, 469, 470), (114, 113, 483, 484), (93, 95, 462, 463), (493, 75, 473, 499), (119, 5, 455, 458), (113, 112, 482, 483), (99, 142, 489, 461), (3, 7, 453, 456), (115, 114, 484, 485), (142, 143, 490, 489), (77, 79, 470, 471), (116, 115, 485, 486), (89, 91, 465, 464), (143, 144, 491, 490), (106, 105, 475, 476), (117, 116, 486, 488), (144, 145, 492, 491), (71, 3, 456, 459), (1, 103, 457, 454), (91, 93, 463, 465), (145, 146, 487, 492), (105, 498, 504, 475), (498, 497, 503, 504), (497, 496, 502, 503), (496, 495, 501, 502), (495, 494, 500, 501), (494, 493, 499, 500), (558, 484, 619, 618), (504, 503, 509, 510), (503, 502, 508, 509), (502, 501, 507, 508), (501, 500, 506, 507), (500, 499, 505, 506), (476, 510, 516, 477), (510, 509, 515, 516), (509, 508, 514, 515), (508, 507, 513, 514), (507, 506, 512, 513), (506, 505, 511, 512), (553, 547, 633, 634), (516, 515, 521, 522), (515, 514, 520, 521), (514, 513, 519, 520), (513, 512, 518, 519), (512, 511, 517, 518), (478, 522, 528, 479), (522, 521, 527, 528), (521, 520, 526, 527), (520, 519, 525, 526), (519, 518, 524, 525), (518, 517, 523, 524), (483, 552, 616, 617), (540, 539, 545, 546), (539, 538, 544, 545), (538, 537, 543, 544), (537, 536, 542, 543), (536, 535, 541, 542), (472, 577, 638, 595), (528, 527, 533, 534), (527, 526, 532, 533), (526, 525, 531, 532), (525, 524, 530, 531), (524, 523, 529, 530), (480, 534, 540, 481), (534, 533, 539, 540), (533, 532, 538, 539), (532, 531, 537, 538), (531, 530, 536, 537), (530, 529, 535, 536), (546, 482, 615, 614), (552, 551, 557, 558), (551, 550, 556, 557), (550, 549, 555, 556), (549, 548, 554, 555), (548, 547, 553, 554), (482, 546, 552, 483), (546, 545, 551, 552), (545, 544, 550, 551), (544, 543, 549, 550), (543, 542, 548, 549), (542, 541, 547, 548), (484, 558, 564, 485), (558, 557, 563, 564), (557, 556, 562, 563), (556, 555, 561, 562), (555, 554, 560, 561), (554, 553, 559, 560), (469, 517, 628, 594), (564, 563, 569, 570), (563, 562, 568, 569), (562, 561, 567, 568), (561, 560, 566, 567), (560, 559, 565, 566), (481, 540, 612, 613), (576, 577, 578, 575), (575, 578, 579, 574), (574, 579, 580, 573), (573, 580, 581, 572), (572, 581, 582, 571), (635, 585, 586, 636), (633, 587, 588, 634), (629, 589, 590, 630), (631, 591, 592, 632), (627, 593, 594, 628), (625, 596, 597, 626), (637, 598, 599, 624), (601, 600, 602, 603), (605, 604, 606, 607), (613, 612, 614, 615), (609, 608, 610, 611), (617, 616, 618, 619), (621, 620, 622, 623), (584, 595, 638, 583), (577, 576, 583, 638), (504, 510, 602, 600), (476, 475, 601, 603), (499, 473, 596, 625), (465, 463, 588, 587), (478, 477, 605, 607), (463, 553, 634, 588), (541, 535, 631, 632), (468, 466, 590, 589), (528, 534, 610, 608), (482, 481, 613, 615), (467, 464, 592, 591), (571, 582, 598, 637), (466, 529, 630, 590), (480, 479, 609, 611), (505, 499, 625, 626), (470, 469, 594, 593), (471, 505, 626, 597), (484, 483, 617, 619), (564, 570, 622, 620), (452, 472, 595, 584), (559, 462, 585, 635), (529, 523, 629, 630), (473, 471, 597, 596), (486, 485, 621, 623), (582, 474, 599, 598), (535, 467, 591, 631), (474, 458, 624, 599), (516, 522, 606, 604), (475, 504, 600, 601), (565, 559, 635, 636), (511, 470, 593, 627), (510, 476, 603, 602), (458, 571, 637, 624), (622, 570, 639, 643), (477, 516, 604, 605), (522, 478, 607, 606), (552, 558, 618, 616), (479, 528, 608, 609), (464, 541, 632, 592), (517, 511, 627, 628), (534, 480, 611, 610), (639, 640, 644, 643), (641, 642, 646, 645), (570, 486, 640, 639), (565, 636, 646, 642), (586, 460, 641, 645), (486, 623, 644, 640), (623, 622, 643, 644), (460, 565, 642, 641), (645, 646, 650, 649), (644, 643, 647, 648), (640, 648, 656, 652), (641, 649, 645), (646, 650, 642), (647, 639, 643), (648, 640, 644), (648, 647, 655, 656), (653, 654, 658, 657), (651, 652, 656, 655), (642, 650, 658, 654), (641, 642, 654, 653), (650, 649, 657, 658), (647, 639, 651, 655), (649, 641, 653, 657), (639, 640, 652, 651), (624, 637, 662, 661), (584, 583, 659, 660), (624, 661, 458), (662, 637, 571), (659, 583, 576), (584, 660, 452), (576, 452, 660, 659), (571, 458, 661, 662), (663, 664, 666, 665), (665, 666, 670, 669), (669, 670, 668, 667), (667, 668, 664, 663), (665, 669, 667, 663), (670, 666, 664, 668), (671, 672, 674, 673), (673, 674, 678, 677), (677, 678, 676, 675), (675, 676, 672, 671), (673, 677, 675, 671), (678, 674, 672, 676), (679, 680, 682, 681), (681, 682, 686, 685), (685, 686, 684, 683), (683, 684, 680, 679), (681, 685, 683, 679), (686, 682, 680, 684), (687, 688, 690, 689), (689, 690, 694, 693), (693, 694, 692, 691), (691, 692, 688, 687), (689, 693, 691, 687), (694, 690, 688, 692), (695, 696, 698, 697), (697, 698, 702, 701), (701, 702, 700, 699), (699, 700, 696, 695), (697, 701, 699, 695), (702, 698, 696, 700), (703, 704, 706, 705), (705, 706, 710, 709), (709, 710, 708, 707), (707, 708, 704, 703), (705, 709, 707, 703), (710, 706, 704, 708), (711, 712, 714, 713), (713, 714, 718, 717), (717, 718, 716, 715), (715, 716, 712, 711), (713, 717, 715, 711), (718, 714, 712, 716), (719, 720, 722, 721), (721, 722, 726, 725), (725, 726, 724, 723), (723, 724, 720, 719), (721, 725, 723, 719), (726, 722, 720, 724), (727, 728, 730, 729), (729, 730, 734, 733), (733, 734, 732, 731), (731, 732, 728, 727), (729, 733, 731, 727), (734, 730, 728, 732), (735, 736, 738, 737), (737, 738, 742, 741), (741, 742, 740, 739), (739, 740, 736, 735), (737, 741, 739, 735), (742, 738, 736, 740), (743, 744, 746, 745), (745, 746, 750, 749), (749, 750, 748, 747), (747, 748, 744, 743), (745, 749, 747, 743), (750, 746, 744, 748), (751, 752, 754, 753), (753, 754, 758, 757), (757, 758, 756, 755), (755, 756, 752, 751), (753, 757, 755, 751), (758, 754, 752, 756), (759, 760, 762, 761), (761, 762, 766, 765), (765, 766, 764, 763), (763, 764, 760, 759), (761, 765, 763, 759), (766, 762, 760, 764), (767, 768, 770, 769), (769, 770, 774, 773), (773, 774, 772, 771), (771, 772, 768, 767), (769, 773, 771, 767), (774, 770, 768, 772), (775, 776, 778, 777), (777, 778, 782, 781), (781, 782, 780, 779), (779, 780, 776, 775), (777, 781, 779, 775), (782, 778, 776, 780), (783, 784, 786, 785), (785, 786, 790, 789), (789, 790, 788, 787), (787, 788, 784, 783), (785, 789, 787, 783), (790, 786, 784, 788), (791, 792, 794, 793), (793, 794, 798, 797), (797, 798, 796, 795), (795, 796, 792, 791), (793, 797, 795, 791), (798, 794, 792, 796), (799, 800, 802, 801), (801, 802, 806, 805), (805, 806, 804, 803), (803, 804, 800, 799), (801, 805, 803, 799), (806, 802, 800, 804), (807, 808, 810, 809), (809, 810, 814, 813), (813, 814, 812, 811), (811, 812, 808, 807), (809, 813, 811, 807), (814, 810, 808, 812), (815, 816, 818, 817), (817, 818, 822, 821), (821, 822, 820, 819), (819, 820, 816, 815), (817, 821, 819, 815), (822, 818, 816, 820)])
_uv = me_cube.uv_layers.new(name='UVMap')
_uv.uv.foreach_set('vector', [0.8625, 0.625, 0.8625, 0.7375, 0.8625, 0.7375, 0.8625, 0.625, 0.375, 0.75, 0.625, 0.75, 0.625, 1.0, 0.375, 1.0, 0.375, 0.125, 0.625, 0.125, 0.625, 0.25, 0.375, 0.25, 0.375, 0.625, 0.625, 0.625, 0.625, 0.75, 0.375, 0.75, 0.375, 0.25, 0.625, 0.25, 0.625, 0.5, 0.375, 0.5, 0.625, 0.75, 0.875, 0.75, 0.875, 0.75, 0.625, 0.75, 0.625, 0.625, 0.625, 0.75, 0.625, 0.75, 0.625, 0.625, 0.875, 0.625, 0.875, 0.5, 0.875, 0.5, 0.875, 0.625, 0.875, 0.5, 0.625, 0.5, 0.625, 0.5, 0.875, 0.5, 0.6375, 0.7375, 0.8625, 0.7375, 0.875, 0.75, 0.625, 0.75, 0.6375, 0.625, 0.6375, 0.7375, 0.625, 0.75, 0.625, 0.625, 0.8625, 0.625, 0.8625, 0.5125, 0.875, 0.5, 0.875, 0.625, 0.8625, 0.5125, 0.6375, 0.5125, 0.625, 0.5, 0.875, 0.5, 0.85, 0.725, 0.65, 0.725, 0.65, 0.725, 0.85, 0.725, 0.8625, 0.7375, 0.6375, 0.7375, 0.6375, 0.7375, 0.8625, 0.7375, 0.6375, 0.5125, 0.8625, 0.5125, 0.8625, 0.5125, 0.6375, 0.5125, 0.6375, 0.625, 0.6375, 0.5125, 0.6375, 0.5125, 0.6375, 0.625, 0.6375, 0.5125, 0.8625, 0.5125, 0.85, 0.525, 0.65, 0.525, 0.8625, 0.625, 0.8625, 0.7375, 0.85, 0.725, 0.85, 0.625, 0.8625, 0.7375, 0.6375, 0.7375, 0.65, 0.725, 0.85, 0.725, 0.6375, 0.625, 0.6375, 0.5125, 0.65, 0.525, 0.65, 0.625, 0.8375, 0.7125, 0.6625, 0.7125, 0.6625, 0.7125, 0.8375, 0.7125, 0.65, 0.625, 0.65, 0.525, 0.65, 0.525, 0.65, 0.625, 0.85, 0.625, 0.85, 0.725, 0.85, 0.725, 0.85, 0.625, 0.65, 0.525, 0.85, 0.525, 0.85, 0.525, 0.65, 0.525, 0.65, 0.525, 0.85, 0.525, 0.8375, 0.5375, 0.6625, 0.5375, 0.85, 0.625, 0.85, 0.725, 0.8375, 0.7125, 0.8375, 0.625, 0.85, 0.725, 0.65, 0.725, 0.6625, 0.7125, 0.8375, 0.7125, 0.65, 0.625, 0.65, 0.525, 0.6625, 0.5375, 0.6625, 0.625, 0.825, 0.625, 0.825, 0.7, 0.825, 0.7, 0.825, 0.625, 0.6625, 0.625, 0.6625, 0.5375, 0.6625, 0.5375, 0.6625, 0.625, 0.8375, 0.625, 0.8375, 0.7125, 0.8375, 0.7125, 0.8375, 0.625, 0.6625, 0.5375, 0.8375, 0.5375, 0.8375, 0.5375, 0.6625, 0.5375, 0.6625, 0.5375, 0.8375, 0.5375, 0.825, 0.55, 0.675, 0.55, 0.8375, 0.625, 0.8375, 0.7125, 0.825, 0.7, 0.825, 0.625, 0.8375, 0.7125, 0.6625, 0.7125, 0.675, 0.7, 0.825, 0.7, 0.6625, 0.625, 0.6625, 0.5375, 0.675, 0.55, 0.675, 0.625, 0.8125, 0.625, 0.8125, 0.6875, 0.8125, 0.6875, 0.8125, 0.625, 0.675, 0.55, 0.825, 0.55, 0.825, 0.55, 0.675, 0.55, 0.825, 0.7, 0.675, 0.7, 0.675, 0.7, 0.825, 0.7, 0.675, 0.625, 0.675, 0.55, 0.675, 0.55, 0.675, 0.625, 0.675, 0.55, 0.825, 0.55, 0.8125, 0.5625, 0.6875, 0.5625, 0.825, 0.625, 0.825, 0.7, 0.8125, 0.6875, 0.8125, 0.625, 0.825, 0.7, 0.675, 0.7, 0.6875, 0.6875, 0.8125, 0.6875, 0.675, 0.625, 0.675, 0.55, 0.6875, 0.5625, 0.6875, 0.625, 0.8, 0.675, 0.7, 0.675, 0.7, 0.675, 0.8, 0.675, 0.6875, 0.5625, 0.8125, 0.5625, 0.8125, 0.5625, 0.6875, 0.5625, 0.8125, 0.6875, 0.6875, 0.6875, 0.6875, 0.6875, 0.8125, 0.6875, 0.6875, 0.625, 0.6875, 0.5625, 0.6875, 0.5625, 0.6875, 0.625, 0.6875, 0.5625, 0.8125, 0.5625, 0.8, 0.575, 0.7, 0.575, 0.8125, 0.625, 0.8125, 0.6875, 0.8, 0.675, 0.8, 0.625, 0.8125, 0.6875, 0.6875, 0.6875, 0.7, 0.675, 0.8, 0.675, 0.6875, 0.625, 0.6875, 0.5625, 0.7, 0.575, 0.7, 0.625, 0.7, 0.625, 0.7, 0.575, 0.7, 0.575, 0.7, 0.625, 0.8, 0.625, 0.8, 0.675, 0.8, 0.675, 0.8, 0.625, 0.7, 0.575, 0.8, 0.575, 0.8, 0.575, 0.7, 0.575, 0.7, 0.575, 0.8, 0.575, 0.775, 0.6, 0.725, 0.6, 0.8, 0.625, 0.8, 0.675, 0.775, 0.65, 0.775, 0.625, 0.8, 0.675, 0.7, 0.675, 0.725, 0.65, 0.775, 0.65, 0.7, 0.625, 0.7, 0.575, 0.725, 0.6, 0.725, 0.625, 0.7, 0.675, 0.7, 0.625, 0.725, 0.625, 0.725, 0.65, 0.8625, 0.625, 0.8625, 0.625, 0.8625, 0.625, 0.8625, 0.625, 0.8, 0.625, 0.8, 0.625, 0.8, 0.625, 0.8, 0.625, 0.7, 0.675, 0.7, 0.625, 0.7, 0.625, 0.7, 0.675, 0.6875, 0.6875, 0.6875, 0.625, 0.7, 0.625, 0.7, 0.675, 0.825, 0.625, 0.825, 0.625, 0.825, 0.625, 0.825, 0.625, 0.6875, 0.6875, 0.6875, 0.625, 0.6875, 0.625, 0.6875, 0.6875, 0.675, 0.7, 0.675, 0.625, 0.6875, 0.625, 0.6875, 0.6875, 0.825, 0.625, 0.825, 0.625, 0.825, 0.625, 0.825, 0.625, 0.675, 0.7, 0.675, 0.625, 0.675, 0.625, 0.675, 0.7, 0.375, 0.125, 0.625, 0.125, 0.625, 0.125, 0.375, 0.125, 0.6625, 0.7125, 0.6625, 0.625, 0.675, 0.625, 0.675, 0.7, 0.8375, 0.625, 0.85, 0.625, 0.85, 0.625, 0.8375, 0.625, 0.8, 0.625, 0.775, 0.625, 0.775, 0.625, 0.8, 0.625, 0.6625, 0.7125, 0.6625, 0.625, 0.6625, 0.625, 0.6625, 0.7125, 0.85, 0.625, 0.85, 0.625, 0.85, 0.625, 0.85, 0.625, 0.65, 0.725, 0.65, 0.625, 0.6625, 0.625, 0.6625, 0.7125, 0.375, 0.25, 0.375, 0.5, 0.375, 0.5, 0.375, 0.25, 0.8375, 0.625, 0.8375, 0.625, 0.8375, 0.625, 0.8375, 0.625, 0.65, 0.725, 0.65, 0.625, 0.65, 0.625, 0.65, 0.725, 0.6375, 0.7375, 0.6375, 0.625, 0.65, 0.625, 0.65, 0.725, 0.85, 0.625, 0.8625, 0.625, 0.8625, 0.625, 0.85, 0.625, 0.6375, 0.7375, 0.6375, 0.625, 0.6375, 0.625, 0.6375, 0.7375, 0.8625, 0.7375, 0.8625, 0.625, 0.875, 0.625, 0.875, 0.75, 0.6375, 0.625, 0.6375, 0.625, 0.625, 0.625, 0.625, 0.625, 0.875, 0.75, 0.875, 0.625, 0.875, 0.625, 0.875, 0.75, 0.625, 0.625, 0.625, 0.625, 0.625, 0.625, 0.625, 0.625, 0.375, 0.625, 0.625, 0.625, 0.625, 0.625, 0.375, 0.625, 0.375, 0.0, 0.625, 0.0, 0.625, 0.125, 0.375, 0.125, 0.375, 0.0, 0.375, 0.125, 0.375, 0.125, 0.375, 0.0, 0.8625, 0.5125, 0.8625, 0.625, 0.8625, 0.625, 0.8625, 0.5125, 0.375, 0.5, 0.625, 0.5, 0.625, 0.625, 0.375, 0.625, 0.625, 0.5, 0.625, 0.625, 0.625, 0.625, 0.625, 0.5, 0.6375, 0.5125, 0.6375, 0.625, 0.625, 0.625, 0.625, 0.5, 0.8625, 0.5125, 0.8625, 0.625, 0.85, 0.625, 0.85, 0.525, 0.85, 0.525, 0.85, 0.625, 0.85, 0.625, 0.85, 0.525, 0.85, 0.525, 0.85, 0.625, 0.8375, 0.625, 0.8375, 0.5375, 0.825, 0.55, 0.825, 0.625, 0.825, 0.625, 0.825, 0.55, 0.8375, 0.5375, 0.8375, 0.625, 0.8375, 0.625, 0.8375, 0.5375, 0.8375, 0.5375, 0.8375, 0.625, 0.825, 0.625, 0.825, 0.55, 0.8125, 0.5625, 0.8125, 0.625, 0.8125, 0.625, 0.8125, 0.5625, 0.825, 0.55, 0.825, 0.625, 0.8125, 0.625, 0.8125, 0.5625, 0.8125, 0.5625, 0.8125, 0.625, 0.8, 0.625, 0.8, 0.575, 0.8, 0.575, 0.8, 0.625, 0.8, 0.625, 0.8, 0.575, 0.8, 0.575, 0.8, 0.625, 0.775, 0.625, 0.775, 0.6, 0.755, 0.615, 0.755, 0.61, 0.755, 0.61, 0.755, 0.615, 0.7, 0.625, 0.7, 0.625, 0.725, 0.625, 0.725, 0.625, 0.7, 0.625, 0.7, 0.625, 0.7, 0.625, 0.7, 0.625, 0.6875, 0.625, 0.6875, 0.625, 0.7, 0.625, 0.7, 0.625, 0.6875, 0.625, 0.6875, 0.625, 0.6875, 0.625, 0.6875, 0.625, 0.675, 0.625, 0.675, 0.625, 0.6875, 0.625, 0.6875, 0.625, 0.675, 0.625, 0.675, 0.625, 0.675, 0.625, 0.675, 0.625, 0.6625, 0.625, 0.6625, 0.625, 0.675, 0.625, 0.675, 0.625, 0.6625, 0.625, 0.6625, 0.625, 0.6625, 0.625, 0.6625, 0.625, 0.65, 0.625, 0.65, 0.625, 0.6625, 0.625, 0.6625, 0.625, 0.65, 0.625, 0.65, 0.625, 0.65, 0.625, 0.65, 0.625, 0.6375, 0.625, 0.6375, 0.625, 0.65, 0.625, 0.65, 0.625, 0.6375, 0.625, 0.6375, 0.625, 0.6375, 0.625, 0.6375, 0.625, 0.8375, 0.625, 0.825, 0.625, 0.825, 0.625, 0.8375, 0.625, 0.775, 0.625, 0.775, 0.625, 0.775, 0.625, 0.775, 0.625, 0.775, 0.625, 0.775, 0.625, 0.775, 0.625, 0.775, 0.625, 0.775, 0.625, 0.775, 0.625, 0.775, 0.625, 0.775, 0.625, 0.775, 0.625, 0.775, 0.625, 0.775, 0.625, 0.775, 0.625, 0.775, 0.625, 0.775, 0.625, 0.775, 0.625, 0.775, 0.625, 0.775, 0.625, 0.775, 0.625, 0.775, 0.625, 0.775, 0.625, 0.775, 0.625, 0.775, 0.625, 0.775, 0.625, 0.775, 0.625, 0.775, 0.625, 0.775, 0.625, 0.775, 0.625, 0.775, 0.625, 0.775, 0.625, 0.775, 0.625, 0.775, 0.625, 0.775, 0.625, 0.775, 0.625, 0.775, 0.625, 0.775, 0.625, 0.775, 0.625, 0.775, 0.625, 0.775, 0.625, 0.775, 0.625, 0.775, 0.625, 0.775, 0.625, 0.775, 0.625, 0.775, 0.625, 0.775, 0.625, 0.775, 0.625, 0.775, 0.625, 0.775, 0.625, 0.775, 0.625, 0.775, 0.625, 0.775, 0.625, 0.775, 0.625, 0.775, 0.625, 0.775, 0.625, 0.775, 0.625, 0.775, 0.625, 0.775, 0.625, 0.775, 0.625, 0.775, 0.625, 0.775, 0.625, 0.775, 0.625, 0.775, 0.625, 0.775, 0.625, 0.775, 0.625, 0.775, 0.625, 0.775, 0.625, 0.775, 0.625, 0.775, 0.625, 0.775, 0.625, 0.775, 0.625, 0.775, 0.625, 0.775, 0.625, 0.775, 0.625, 0.775, 0.625, 0.775, 0.625, 0.775, 0.625, 0.775, 0.625, 0.775, 0.625, 0.775, 0.625, 0.775, 0.625, 0.775, 0.625, 0.775, 0.625, 0.775, 0.625, 0.775, 0.625, 0.775, 0.625, 0.775, 0.625, 0.775, 0.625, 0.775, 0.625, 0.775, 0.625, 0.775, 0.625, 0.775, 0.625, 0.775, 0.625, 0.775, 0.625, 0.775, 0.625, 0.775, 0.625, 0.775, 0.625, 0.775, 0.625, 0.775, 0.625, 0.775, 0.625, 0.775, 0.625, 0.775, 0.625, 0.775, 0.625, 0.775, 0.625, 0.775, 0.625, 0.775, 0.625, 0.775, 0.625, 0.775, 0.625, 0.775, 0.625, 0.775, 0.625, 0.775, 0.625, 0.775, 0.625, 0.775, 0.625, 0.775, 0.625, 0.775, 0.625, 0.775, 0.625, 0.775, 0.625, 0.775, 0.625, 0.775, 0.625, 0.775, 0.625, 0.775, 0.625, 0.775, 0.625, 0.775, 0.625, 0.775, 0.625, 0.775, 0.625, 0.775, 0.625, 0.775, 0.625, 0.775, 0.625, 0.775, 0.625, 0.775, 0.625, 0.775, 0.625, 0.775, 0.625, 0.775, 0.625, 0.775, 0.625, 0.775, 0.625, 0.775, 0.625, 0.775, 0.625, 0.775, 0.625, 0.775, 0.625, 0.775, 0.625, 0.775, 0.625, 0.775, 0.625, 0.775, 0.625, 0.775, 0.625, 0.775, 0.625, 0.775, 0.625, 0.775, 0.625, 0.775, 0.625, 0.775, 0.625, 0.775, 0.625, 0.775, 0.625, 0.775, 0.625, 0.775, 0.625, 0.775, 0.625, 0.775, 0.625, 0.775, 0.625, 0.775, 0.625, 0.775, 0.625, 0.775, 0.625, 0.775, 0.625, 0.775, 0.625, 0.775, 0.625, 0.775, 0.625, 0.775, 0.625, 0.775, 0.625, 0.775, 0.625, 0.775, 0.625, 0.775, 0.625, 0.775, 0.625, 0.775, 0.625, 0.775, 0.625, 0.775, 0.625, 0.775, 0.625, 0.775, 0.625, 0.775, 0.625, 0.775, 0.625, 0.775, 0.625, 0.775, 0.625, 0.775, 0.625, 0.775, 0.625, 0.775, 0.625, 0.775, 0.625, 0.775, 0.625, 0.775, 0.625, 0.775, 0.625, 0.775, 0.625, 0.775, 0.625, 0.775, 0.625, 0.775, 0.625, 0.775, 0.625, 0.775, 0.625, 0.775, 0.625, 0.775, 0.625, 0.775, 0.625, 0.775, 0.625, 0.775, 0.625, 0.775, 0.625, 0.775, 0.625, 0.775, 0.625, 0.775, 0.625, 0.775, 0.625, 0.775, 0.625, 0.775, 0.625, 0.775, 0.625, 0.775, 0.625, 0.775, 0.625, 0.775, 0.625, 0.775, 0.625, 0.775, 0.625, 0.775, 0.625, 0.775, 0.625, 0.775, 0.625, 0.775, 0.625, 0.775, 0.625, 0.775, 0.625, 0.775, 0.625, 0.775, 0.625, 0.775, 0.625, 0.775, 0.625, 0.775, 0.625, 0.775, 0.625, 0.775, 0.625, 0.775, 0.625, 0.775, 0.625, 0.775, 0.625, 0.775, 0.625, 0.775, 0.625, 0.775, 0.625, 0.775, 0.625, 0.775, 0.625, 0.775, 0.625, 0.775, 0.625, 0.775, 0.625, 0.775, 0.625, 0.775, 0.625, 0.775, 0.625, 0.775, 0.625, 0.775, 0.625, 0.775, 0.625, 0.775, 0.625, 0.775, 0.625, 0.775, 0.625, 0.775, 0.625, 0.775, 0.625, 0.775, 0.625, 0.775, 0.625, 0.775, 0.625, 0.775, 0.625, 0.775, 0.625, 0.775, 0.625, 0.775, 0.625, 0.775, 0.625, 0.775, 0.625, 0.775, 0.625, 0.775, 0.625, 0.775, 0.625, 0.775, 0.625, 0.775, 0.625, 0.775, 0.625, 0.775, 0.625, 0.775, 0.625, 0.775, 0.625, 0.775, 0.625, 0.775, 0.625, 0.775, 0.625, 0.775, 0.625, 0.775, 0.625, 0.775, 0.625, 0.775, 0.625, 0.775, 0.625, 0.775, 0.625, 0.775, 0.625, 0.775, 0.625, 0.775, 0.625, 0.775, 0.625, 0.775, 0.625, 0.775, 0.625, 0.775, 0.625, 0.775, 0.625, 0.775, 0.625, 0.775, 0.625, 0.775, 0.625, 0.775, 0.625, 0.775, 0.625, 0.775, 0.625, 0.775, 0.625, 0.775, 0.625, 0.775, 0.625, 0.775, 0.625, 0.775, 0.625, 0.775, 0.625, 0.775, 0.625, 0.775, 0.625, 0.775, 0.625, 0.775, 0.625, 0.775, 0.625, 0.775, 0.625, 0.775, 0.625, 0.775, 0.625, 0.775, 0.625, 0.775, 0.625, 0.775, 0.625, 0.775, 0.625, 0.775, 0.625, 0.775, 0.625, 0.775, 0.625, 0.775, 0.625, 0.775, 0.625, 0.775, 0.625, 0.775, 0.625, 0.775, 0.625, 0.775, 0.625, 0.775, 0.625, 0.775, 0.625, 0.775, 0.625, 0.775, 0.625, 0.775, 0.625, 0.775, 0.625, 0.775, 0.625, 0.775, 0.625, 0.775, 0.625, 0.775, 0.625, 0.775, 0.625, 0.775, 0.625, 0.775, 0.625, 0.775, 0.625, 0.775, 0.625, 0.775, 0.625, 0.775, 0.625, 0.775, 0.625, 0.775, 0.625, 0.775, 0.625, 0.775, 0.625, 0.775, 0.625, 0.775, 0.625, 0.775, 0.625, 0.775, 0.625, 0.775, 0.625, 0.775, 0.625, 0.775, 0.625, 0.775, 0.625, 0.775, 0.625, 0.775, 0.625, 0.775, 0.625, 0.775, 0.625, 0.775, 0.625, 0.775, 0.625, 0.775, 0.625, 0.775, 0.625, 0.775, 0.625, 0.745, 0.605, 0.745, 0.61, 0.745, 0.61, 0.745, 0.605, 0.745, 0.625, 0.735, 0.625, 0.735, 0.625, 0.745, 0.625, 0.745, 0.6, 0.745, 0.605, 0.745, 0.605, 0.745, 0.6, 0.745, 0.62, 0.745, 0.625, 0.745, 0.625, 0.745, 0.62, 0.735, 0.625, 0.725, 0.625, 0.725, 0.625, 0.735, 0.625, 0.755, 0.62, 0.755, 0.625, 0.765, 0.625, 0.775, 0.625, 0.775, 0.625, 0.775, 0.625, 0.775, 0.625, 0.775, 0.625, 0.775, 0.625, 0.765, 0.625, 0.765, 0.625, 0.755, 0.625, 0.755, 0.63, 0.755, 0.63, 0.755, 0.635, 0.755, 0.64, 0.755, 0.645, 0.755, 0.65, 0.745, 0.65, 0.745, 0.645, 0.745, 0.64, 0.745, 0.635, 0.745, 0.63, 0.745, 0.625, 0.735, 0.625, 0.725, 0.625, 0.725, 0.625, 0.725, 0.625, 0.725, 0.625, 0.725, 0.625, 0.725, 0.625, 0.735, 0.625, 0.745, 0.625, 0.745, 0.62, 0.745, 0.615, 0.745, 0.61, 0.745, 0.605, 0.745, 0.6, 0.755, 0.6, 0.755, 0.605, 0.755, 0.61, 0.755, 0.615, 0.755, 0.61, 0.755, 0.605, 0.755, 0.605, 0.755, 0.61, 0.765, 0.625, 0.755, 0.625, 0.755, 0.625, 0.765, 0.625, 0.755, 0.605, 0.755, 0.6, 0.755, 0.6, 0.755, 0.605, 0.775, 0.625, 0.765, 0.625, 0.765, 0.625, 0.775, 0.625, 0.755, 0.625, 0.755, 0.62, 0.755, 0.62, 0.755, 0.625, 0.745, 0.64, 0.745, 0.645, 0.745, 0.645, 0.745, 0.64, 0.745, 0.635, 0.745, 0.64, 0.745, 0.64, 0.745, 0.635, 0.745, 0.63, 0.745, 0.635, 0.745, 0.635, 0.745, 0.63, 0.745, 0.625, 0.745, 0.63, 0.745, 0.63, 0.745, 0.625, 0.745, 0.645, 0.745, 0.65, 0.745, 0.65, 0.745, 0.645, 0.775, 0.6, 0.775, 0.6, 0.775, 0.6, 0.765, 0.6, 0.755, 0.6, 0.755, 0.6, 0.745, 0.6, 0.745, 0.6, 0.735, 0.6, 0.725, 0.6, 0.725, 0.6, 0.725, 0.6, 0.725, 0.6, 0.775, 0.6, 0.725, 0.625, 0.735, 0.625, 0.735, 0.625, 0.725, 0.625, 0.755, 0.645, 0.755, 0.64, 0.755, 0.64, 0.755, 0.645, 0.755, 0.64, 0.755, 0.635, 0.755, 0.635, 0.755, 0.64, 0.755, 0.635, 0.755, 0.63, 0.755, 0.63, 0.755, 0.635, 0.775, 0.65, 0.775, 0.65, 0.775, 0.645, 0.775, 0.64, 0.775, 0.635, 0.775, 0.63, 0.775, 0.625, 0.775, 0.625, 0.775, 0.625, 0.775, 0.625, 0.775, 0.625, 0.775, 0.625, 0.775, 0.625, 0.775, 0.625, 0.775, 0.62, 0.775, 0.615, 0.775, 0.61, 0.775, 0.605, 0.775, 0.6, 0.775, 0.6, 0.775, 0.6, 0.775, 0.6, 0.775, 0.625, 0.775, 0.625, 0.775, 0.625, 0.775, 0.625, 0.775, 0.625, 0.775, 0.625, 0.775, 0.625, 0.775, 0.625, 0.775, 0.625, 0.775, 0.625, 0.775, 0.625, 0.775, 0.625, 0.775, 0.625, 0.775, 0.625, 0.775, 0.625, 0.775, 0.625, 0.775, 0.625, 0.775, 0.625, 0.775, 0.625, 0.775, 0.65, 0.775, 0.65, 0.7429, 0.61, 0.7429, 0.615, 0.7429, 0.615, 0.7429, 0.61, 0.765, 0.625, 0.775, 0.625, 0.775, 0.625, 0.765, 0.625, 0.755, 0.65, 0.755, 0.645, 0.755, 0.645, 0.755, 0.65, 0.755, 0.62, 0.755, 0.615, 0.755, 0.615, 0.755, 0.62, 0.7729, 0.6292, 0.7729, 0.63, 0.7729, 0.63, 0.7729, 0.6292, 0.735, 0.625, 0.745, 0.625, 0.745, 0.625, 0.735, 0.625, 0.7571, 0.62, 0.7571, 0.615, 0.7571, 0.615, 0.7571, 0.62, 0.745, 0.61, 0.745, 0.615, 0.745, 0.615, 0.745, 0.61, 0.725, 0.6, 0.725, 0.6, 0.725, 0.605, 0.725, 0.61, 0.725, 0.615, 0.725, 0.62, 0.725, 0.625, 0.725, 0.625, 0.725, 0.625, 0.725, 0.625, 0.725, 0.625, 0.725, 0.625, 0.725, 0.625, 0.725, 0.625, 0.725, 0.63, 0.725, 0.635, 0.725, 0.64, 0.725, 0.645, 0.725, 0.65, 0.725, 0.65, 0.725, 0.65, 0.725, 0.65, 0.725, 0.625, 0.725, 0.625, 0.725, 0.6, 0.725, 0.6, 0.745, 0.615, 0.745, 0.62, 0.745, 0.62, 0.745, 0.615, 0.7429, 0.605, 0.7429, 0.61, 0.7429, 0.61, 0.7429, 0.605, 0.765, 0.65, 0.775, 0.65, 0.775, 0.65, 0.775, 0.65, 0.775, 0.65, 0.725, 0.65, 0.725, 0.65, 0.725, 0.65, 0.725, 0.65, 0.735, 0.65, 0.745, 0.65, 0.745, 0.65, 0.755, 0.65, 0.755, 0.65, 0.765, 0.6458, 0.7729, 0.6458, 0.775, 0.65, 0.765, 0.65, 0.7729, 0.63, 0.7729, 0.6292, 0.775, 0.625, 0.775, 0.63, 0.7571, 0.6458, 0.765, 0.6458, 0.765, 0.65, 0.755, 0.65, 0.7729, 0.6458, 0.7729, 0.645, 0.775, 0.645, 0.775, 0.65, 0.7729, 0.645, 0.7729, 0.64, 0.775, 0.64, 0.775, 0.645, 0.7729, 0.64, 0.7729, 0.635, 0.775, 0.635, 0.775, 0.64, 0.7729, 0.635, 0.7729, 0.63, 0.775, 0.63, 0.775, 0.635, 0.7729, 0.6292, 0.765, 0.6292, 0.765, 0.625, 0.775, 0.625, 0.765, 0.6292, 0.7571, 0.6292, 0.755, 0.625, 0.765, 0.625, 0.7571, 0.645, 0.7571, 0.6458, 0.755, 0.65, 0.755, 0.645, 0.7571, 0.6292, 0.7571, 0.63, 0.755, 0.63, 0.755, 0.625, 0.7571, 0.63, 0.7571, 0.635, 0.755, 0.635, 0.755, 0.63, 0.7571, 0.635, 0.7571, 0.64, 0.755, 0.64, 0.755, 0.635, 0.7571, 0.64, 0.7571, 0.645, 0.755, 0.645, 0.755, 0.64, 0.7729, 0.605, 0.7729, 0.6042, 0.775, 0.6, 0.775, 0.605, 0.7729, 0.6042, 0.765, 0.6042, 0.765, 0.6, 0.775, 0.6, 0.765, 0.6042, 0.7571, 0.6042, 0.755, 0.6, 0.765, 0.6, 0.7729, 0.6208, 0.7729, 0.62, 0.775, 0.62, 0.775, 0.625, 0.7729, 0.62, 0.7729, 0.615, 0.775, 0.615, 0.775, 0.62, 0.7729, 0.615, 0.7729, 0.61, 0.775, 0.61, 0.775, 0.615, 0.7729, 0.61, 0.7729, 0.605, 0.775, 0.605, 0.775, 0.61, 0.765, 0.6208, 0.7729, 0.6208, 0.775, 0.625, 0.765, 0.625, 0.7571, 0.6208, 0.765, 0.6208, 0.765, 0.625, 0.755, 0.625, 0.7571, 0.62, 0.7571, 0.6208, 0.755, 0.625, 0.755, 0.62, 0.7571, 0.6042, 0.7571, 0.605, 0.755, 0.605, 0.755, 0.6, 0.7571, 0.605, 0.7571, 0.61, 0.755, 0.61, 0.755, 0.605, 0.7571, 0.61, 0.7571, 0.615, 0.755, 0.615, 0.755, 0.61, 0.7571, 0.615, 0.7571, 0.62, 0.755, 0.62, 0.755, 0.615, 0.7271, 0.645, 0.7271, 0.6458, 0.725, 0.65, 0.725, 0.645, 0.735, 0.6292, 0.7271, 0.6292, 0.725, 0.625, 0.735, 0.625, 0.7271, 0.6292, 0.7271, 0.63, 0.725, 0.63, 0.725, 0.625, 0.7271, 0.63, 0.7271, 0.635, 0.725, 0.635, 0.725, 0.63, 0.7271, 0.635, 0.7271, 0.64, 0.725, 0.64, 0.725, 0.635, 0.7271, 0.64, 0.7271, 0.645, 0.725, 0.645, 0.725, 0.64, 0.7271, 0.6458, 0.735, 0.6458, 0.735, 0.65, 0.725, 0.65, 0.735, 0.6458, 0.7429, 0.6458, 0.745, 0.65, 0.735, 0.65, 0.7429, 0.6292, 0.735, 0.6292, 0.735, 0.625, 0.745, 0.625, 0.7429, 0.6458, 0.7429, 0.645, 0.745, 0.645, 0.745, 0.65, 0.7429, 0.63, 0.7429, 0.6292, 0.745, 0.625, 0.745, 0.63, 0.7429, 0.635, 0.7429, 0.63, 0.745, 0.63, 0.745, 0.635, 0.7429, 0.64, 0.7429, 0.635, 0.745, 0.635, 0.745, 0.64, 0.7429, 0.645, 0.7429, 0.64, 0.745, 0.64, 0.745, 0.645, 0.735, 0.6042, 0.7271, 0.6042, 0.725, 0.6, 0.735, 0.6, 0.7271, 0.62, 0.7271, 0.6208, 0.725, 0.625, 0.725, 0.62, 0.7271, 0.6208, 0.735, 0.6208, 0.735, 0.625, 0.725, 0.625, 0.7429, 0.6042, 0.735, 0.6042, 0.735, 0.6, 0.745, 0.6, 0.7271, 0.6042, 0.7271, 0.605, 0.725, 0.605, 0.725, 0.6, 0.7271, 0.605, 0.7271, 0.61, 0.725, 0.61, 0.725, 0.605, 0.7271, 0.61, 0.7271, 0.615, 0.725, 0.615, 0.725, 0.61, 0.7271, 0.615, 0.7271, 0.62, 0.725, 0.62, 0.725, 0.615, 0.735, 0.6208, 0.7429, 0.6208, 0.745, 0.625, 0.735, 0.625, 0.7429, 0.6208, 0.7429, 0.62, 0.745, 0.62, 0.745, 0.625, 0.7429, 0.605, 0.7429, 0.6042, 0.745, 0.6, 0.745, 0.605, 0.7429, 0.61, 0.7429, 0.605, 0.745, 0.605, 0.745, 0.61, 0.7429, 0.615, 0.7429, 0.61, 0.745, 0.61, 0.745, 0.615, 0.7429, 0.62, 0.7429, 0.615, 0.745, 0.615, 0.745, 0.62, 0.7729, 0.62, 0.7729, 0.6208, 0.765, 0.6208, 0.7571, 0.6208, 0.7571, 0.62, 0.7571, 0.615, 0.7571, 0.61, 0.7571, 0.605, 0.7571, 0.6042, 0.765, 0.6042, 0.7729, 0.6042, 0.7729, 0.605, 0.7729, 0.61, 0.7729, 0.615, 0.7729, 0.645, 0.7729, 0.6458, 0.765, 0.6458, 0.7571, 0.6458, 0.7571, 0.645, 0.7571, 0.64, 0.7571, 0.635, 0.7571, 0.63, 0.7571, 0.6292, 0.765, 0.6292, 0.7729, 0.6292, 0.7729, 0.63, 0.7729, 0.635, 0.7729, 0.64, 0.735, 0.6458, 0.7271, 0.6458, 0.7271, 0.645, 0.7271, 0.64, 0.7271, 0.635, 0.7271, 0.63, 0.7271, 0.6292, 0.735, 0.6292, 0.7429, 0.6292, 0.7429, 0.63, 0.7429, 0.635, 0.7429, 0.64, 0.7429, 0.645, 0.7429, 0.6458, 0.735, 0.6208, 0.7271, 0.6208, 0.7271, 0.62, 0.7271, 0.615, 0.7271, 0.61, 0.7271, 0.605, 0.7271, 0.6042, 0.735, 0.6042, 0.7429, 0.6042, 0.7429, 0.605, 0.7429, 0.61, 0.7429, 0.615, 0.7429, 0.62, 0.7429, 0.6208, 0.7271, 0.6458, 0.7271, 0.645, 0.7271, 0.645, 0.7271, 0.6458, 0.765, 0.6458, 0.7571, 0.6458, 0.7571, 0.6458, 0.765, 0.6458, 0.7429, 0.615, 0.7429, 0.62, 0.7429, 0.62, 0.7429, 0.615, 0.7271, 0.6292, 0.735, 0.6292, 0.735, 0.6292, 0.7271, 0.6292, 0.7729, 0.645, 0.7729, 0.6458, 0.7729, 0.6458, 0.7729, 0.645, 0.7271, 0.63, 0.7271, 0.6292, 0.7271, 0.6292, 0.7271, 0.63, 0.7729, 0.64, 0.7729, 0.645, 0.7729, 0.645, 0.7729, 0.64, 0.7271, 0.635, 0.7271, 0.63, 0.7271, 0.63, 0.7271, 0.635, 0.7729, 0.635, 0.7729, 0.64, 0.7729, 0.64, 0.7729, 0.635, 0.7271, 0.64, 0.7271, 0.635, 0.7271, 0.635, 0.7271, 0.64, 0.7729, 0.63, 0.7729, 0.635, 0.7729, 0.635, 0.7729, 0.63, 0.7271, 0.645, 0.7271, 0.64, 0.7271, 0.64, 0.7271, 0.645, 0.765, 0.6292, 0.7729, 0.6292, 0.7729, 0.6292, 0.765, 0.6292, 0.735, 0.6458, 0.7271, 0.6458, 0.7271, 0.6458, 0.735, 0.6458, 0.7571, 0.6292, 0.765, 0.6292, 0.765, 0.6292, 0.7571, 0.6292, 0.7429, 0.6458, 0.735, 0.6458, 0.735, 0.6458, 0.7429, 0.6458, 0.7571, 0.6458, 0.7571, 0.645, 0.7571, 0.645, 0.7571, 0.6458, 0.735, 0.6292, 0.7429, 0.6292, 0.7429, 0.6292, 0.735, 0.6292, 0.7571, 0.63, 0.7571, 0.6292, 0.7571, 0.6292, 0.7571, 0.63, 0.7429, 0.645, 0.7429, 0.6458, 0.7429, 0.6458, 0.7429, 0.645, 0.7571, 0.635, 0.7571, 0.63, 0.7571, 0.63, 0.7571, 0.635, 0.7429, 0.6292, 0.7429, 0.63, 0.7429, 0.63, 0.7429, 0.6292, 0.7571, 0.64, 0.7571, 0.635, 0.7571, 0.635, 0.7571, 0.64, 0.7429, 0.63, 0.7429, 0.635, 0.7429, 0.635, 0.7429, 0.63, 0.7571, 0.645, 0.7571, 0.64, 0.7571, 0.64, 0.7571, 0.645, 0.7429, 0.635, 0.7429, 0.64, 0.7429, 0.64, 0.7429, 0.635, 0.7729, 0.6042, 0.7729, 0.605, 0.7729, 0.605, 0.7729, 0.6042, 0.7429, 0.64, 0.7429, 0.645, 0.7429, 0.645, 0.7429, 0.64, 0.765, 0.6042, 0.7729, 0.6042, 0.7729, 0.6042, 0.765, 0.6042, 0.7271, 0.6042, 0.735, 0.6042, 0.735, 0.6042, 0.7271, 0.6042, 0.7571, 0.6042, 0.765, 0.6042, 0.765, 0.6042, 0.7571, 0.6042, 0.7271, 0.6208, 0.7271, 0.62, 0.7271, 0.62, 0.7271, 0.6208, 0.7729, 0.62, 0.7729, 0.6208, 0.7729, 0.6208, 0.7729, 0.62, 0.735, 0.6208, 0.7271, 0.6208, 0.7271, 0.6208, 0.735, 0.6208, 0.7729, 0.615, 0.7729, 0.62, 0.7729, 0.62, 0.7729, 0.615, 0.735, 0.6042, 0.7429, 0.6042, 0.7429, 0.6042, 0.735, 0.6042, 0.7729, 0.61, 0.7729, 0.615, 0.7729, 0.615, 0.7729, 0.61, 0.7271, 0.605, 0.7271, 0.6042, 0.7271, 0.6042, 0.7271, 0.605, 0.7729, 0.605, 0.7729, 0.61, 0.7729, 0.61, 0.7729, 0.605, 0.7271, 0.61, 0.7271, 0.605, 0.7271, 0.605, 0.7271, 0.61, 0.7729, 0.6208, 0.765, 0.6208, 0.765, 0.6208, 0.7729, 0.6208, 0.7271, 0.615, 0.7271, 0.61, 0.7271, 0.61, 0.7271, 0.615, 0.765, 0.6208, 0.7571, 0.6208, 0.7571, 0.6208, 0.765, 0.6208, 0.7271, 0.62, 0.7271, 0.615, 0.7271, 0.615, 0.7271, 0.62, 0.7571, 0.6208, 0.7571, 0.62, 0.7571, 0.62, 0.7571, 0.6208, 0.7429, 0.6208, 0.735, 0.6208, 0.735, 0.6208, 0.7429, 0.6208, 0.7571, 0.605, 0.7571, 0.6042, 0.7571, 0.6042, 0.7571, 0.605, 0.7429, 0.62, 0.7429, 0.6208, 0.7429, 0.6208, 0.7429, 0.62, 0.7571, 0.61, 0.7571, 0.605, 0.7571, 0.605, 0.7571, 0.61, 0.7429, 0.6042, 0.7429, 0.605, 0.7429, 0.605, 0.7429, 0.6042, 0.7571, 0.615, 0.7571, 0.61, 0.7571, 0.61, 0.7571, 0.615, 0.7729, 0.6458, 0.765, 0.6458, 0.765, 0.6458, 0.7729, 0.6458, 0.625, 0.125, 0.375, 0.125, 0.375, 0.125, 0.625, 0.125, 0.8, 0.625, 0.8, 0.625, 0.8, 0.625, 0.8, 0.625, 0.8, 0.625, 0.8, 0.625, 0.8, 0.625, 0.8, 0.625, 0.775, 0.625, 0.775, 0.625, 0.775, 0.625, 0.775, 0.625, 0.775, 0.625, 0.775, 0.625, 0.775, 0.625, 0.85, 0.625, 0.85, 0.625, 0.85, 0.625, 0.85, 0.625, 0.8125, 0.625, 0.8125, 0.625, 0.8125, 0.625, 0.8125, 0.625, 0.825, 0.625, 0.825, 0.625, 0.825, 0.625, 0.825, 0.625, 0.8, 0.625, 0.8, 0.625, 0.8, 0.625, 0.8, 0.625, 0.8375, 0.625, 0.8375, 0.625, 0.8375, 0.625, 0.8375, 0.625, 0.825, 0.625, 0.825, 0.625, 0.825, 0.625, 0.825, 0.625, 0.8, 0.625, 0.8, 0.625, 0.8, 0.625, 0.8, 0.625, 0.85, 0.625, 0.85, 0.625, 0.85, 0.625, 0.85, 0.625, 0.825, 0.625, 0.825, 0.625, 0.825, 0.625, 0.825, 0.625, 0.8625, 0.625, 0.8625, 0.625, 0.8625, 0.625, 0.8625, 0.625, 0.8125, 0.625, 0.8125, 0.625, 0.8125, 0.625, 0.8125, 0.625, 0.125, 0.625, 0.125, 0.625, 0.125, 0.625, 0.125, 0.625, 0.375, 0.625, 0.375, 0.75, 0.125, 0.75, 0.125, 0.625, 0.125, 0.625, 0.125, 0.625, 0.125, 0.625, 0.125, 0.625, 0.125, 0.625, 0.125, 0.625, 0.125, 0.625, 0.125, 0.5, 0.375, 0.5, 0.375, 0.625, 0.8375, 0.625, 0.8375, 0.625, 0.8375, 0.625, 0.8375, 0.625, 0.85, 0.625, 0.8375, 0.625, 0.8375, 0.625, 0.85, 0.625, 0.775, 0.625, 0.775, 0.625, 0.775, 0.625, 0.775, 0.625, 0.825, 0.625, 0.8375, 0.625, 0.8375, 0.625, 0.825, 0.625, 0.375, 0.625, 0.375, 0.625, 0.375, 0.625, 0.375, 0.625, 0.85, 0.625, 0.85, 0.625, 0.85, 0.625, 0.85, 0.625, 0.8125, 0.625, 0.8125, 0.625, 0.8125, 0.625, 0.8125, 0.625, 0.8125, 0.625, 0.8, 0.625, 0.8, 0.625, 0.8125, 0.625, 0.8625, 0.625, 0.8625, 0.625, 0.8625, 0.625, 0.8625, 0.625, 0.375, 0.125, 0.375, 0.25, 0.375, 0.25, 0.375, 0.125, 0.8125, 0.625, 0.825, 0.625, 0.825, 0.625, 0.8125, 0.625, 0.775, 0.625, 0.775, 0.625, 0.775, 0.625, 0.775, 0.625, 0.375, 0.75, 0.375, 1.0, 0.375, 1.0, 0.375, 0.75, 0.8, 0.625, 0.8125, 0.625, 0.8125, 0.625, 0.8, 0.625, 0.775, 0.625, 0.775, 0.625, 0.775, 0.625, 0.775, 0.625, 0.8625, 0.625, 0.85, 0.625, 0.85, 0.625, 0.8625, 0.625, 0.8, 0.625, 0.8, 0.625, 0.8, 0.625, 0.8, 0.625, 0.825, 0.625, 0.8125, 0.625, 0.8125, 0.625, 0.825, 0.625, 0.775, 0.625, 0.775, 0.625, 0.775, 0.625, 0.775, 0.625, 0.8625, 0.625, 0.8625, 0.625, 0.8625, 0.625, 0.8625, 0.625, 0.775, 0.625, 0.8, 0.625, 0.8, 0.625, 0.775, 0.625, 0.775, 0.625, 0.775, 0.625, 0.775, 0.625, 0.775, 0.625, 0.375, 0.625, 0.375, 0.75, 0.375, 0.75, 0.375, 0.625, 0.375, 0.5, 0.375, 0.625, 0.375, 0.625, 0.375, 0.5, 0.8125, 0.625, 0.8125, 0.625, 0.8125, 0.625, 0.8125, 0.625, 0.775, 0.625, 0.775, 0.625, 0.775, 0.625, 0.775, 0.625, 0.8625, 0.625, 0.8625, 0.625, 0.8625, 0.625, 0.8625, 0.625, 0.8625, 0.625, 0.8625, 0.625, 0.8625, 0.625, 0.8625, 0.625, 0.8625, 0.625, 0.8625, 0.625, 0.8625, 0.625, 0.8625, 0.625, 0.8625, 0.625, 0.8625, 0.625, 0.8625, 0.625, 0.8625, 0.625, 0.8625, 0.625, 0.8625, 0.625, 0.8625, 0.625, 0.8625, 0.625, 0.8625, 0.625, 0.8625, 0.625, 0.8625, 0.625, 0.8625, 0.625, 0.8125, 0.625, 0.8125, 0.625, 0.8125, 0.625, 0.8125, 0.625, 0.8625, 0.625, 0.8625, 0.625, 0.8625, 0.625, 0.8625, 0.625, 0.8625, 0.625, 0.8625, 0.625, 0.8625, 0.625, 0.8625, 0.625, 0.8625, 0.625, 0.8625, 0.625, 0.8625, 0.625, 0.8625, 0.625, 0.8625, 0.625, 0.8625, 0.625, 0.8625, 0.625, 0.8625, 0.625, 0.8625, 0.625, 0.8625, 0.625, 0.8625, 0.625, 0.8625, 0.625, 0.8625, 0.625, 0.8625, 0.625, 0.8625, 0.625, 0.8625, 0.625, 0.8625, 0.625, 0.8625, 0.625, 0.8625, 0.625, 0.8625, 0.625, 0.8625, 0.625, 0.8625, 0.625, 0.8625, 0.625, 0.8625, 0.625, 0.8625, 0.625, 0.8625, 0.625, 0.8625, 0.625, 0.8625, 0.625, 0.8625, 0.625, 0.8625, 0.625, 0.8625, 0.625, 0.8625, 0.625, 0.8625, 0.625, 0.8625, 0.625, 0.8625, 0.625, 0.8625, 0.625, 0.8125, 0.625, 0.8125, 0.625, 0.8125, 0.625, 0.8125, 0.625, 0.85, 0.625, 0.85, 0.625, 0.85, 0.625, 0.85, 0.625, 0.85, 0.625, 0.85, 0.625, 0.85, 0.625, 0.85, 0.625, 0.85, 0.625, 0.85, 0.625, 0.85, 0.625, 0.85, 0.625, 0.85, 0.625, 0.85, 0.625, 0.85, 0.625, 0.85, 0.625, 0.85, 0.625, 0.85, 0.625, 0.85, 0.625, 0.85, 0.625, 0.85, 0.625, 0.85, 0.625, 0.85, 0.625, 0.85, 0.625, 0.85, 0.625, 0.85, 0.625, 0.85, 0.625, 0.85, 0.625, 0.85, 0.625, 0.85, 0.625, 0.85, 0.625, 0.85, 0.625, 0.85, 0.625, 0.85, 0.625, 0.85, 0.625, 0.85, 0.625, 0.85, 0.625, 0.85, 0.625, 0.85, 0.625, 0.85, 0.625, 0.85, 0.625, 0.85, 0.625, 0.85, 0.625, 0.85, 0.625, 0.825, 0.625, 0.825, 0.625, 0.825, 0.625, 0.825, 0.625, 0.825, 0.625, 0.825, 0.625, 0.825, 0.625, 0.825, 0.625, 0.825, 0.625, 0.825, 0.625, 0.825, 0.625, 0.825, 0.625, 0.825, 0.625, 0.825, 0.625, 0.825, 0.625, 0.825, 0.625, 0.825, 0.625, 0.825, 0.625, 0.825, 0.625, 0.825, 0.625, 0.825, 0.625, 0.825, 0.625, 0.825, 0.625, 0.825, 0.625, 0.0, 0.0, 0.0, 0.0, 0.0, 0.0, 0.0, 0.0, 0.8375, 0.625, 0.8375, 0.625, 0.8375, 0.625, 0.8375, 0.625, 0.8375, 0.625, 0.8375, 0.625, 0.8375, 0.625, 0.8375, 0.625, 0.8375, 0.625, 0.8375, 0.625, 0.8375, 0.625, 0.8375, 0.625, 0.8375, 0.625, 0.8375, 0.625, 0.8375, 0.625, 0.8375, 0.625, 0.8375, 0.625, 0.8375, 0.625, 0.8375, 0.625, 0.8375, 0.625, 0.8375, 0.625, 0.8375, 0.625, 0.8375, 0.625, 0.8375, 0.625, 0.8375, 0.625, 0.8375, 0.625, 0.8375, 0.625, 0.8375, 0.625, 0.8375, 0.625, 0.8375, 0.625, 0.8375, 0.625, 0.8375, 0.625, 0.8375, 0.625, 0.8375, 0.625, 0.8375, 0.625, 0.8375, 0.625, 0.8375, 0.625, 0.8375, 0.625, 0.8375, 0.625, 0.8375, 0.625, 0.8375, 0.625, 0.8375, 0.625, 0.8375, 0.625, 0.8375, 0.625, 0.825, 0.625, 0.825, 0.625, 0.825, 0.625, 0.825, 0.625, 0.8125, 0.625, 0.8125, 0.625, 0.8125, 0.625, 0.8125, 0.625, 0.8125, 0.625, 0.8125, 0.625, 0.8125, 0.625, 0.8125, 0.625, 0.8125, 0.625, 0.8125, 0.625, 0.8125, 0.625, 0.8125, 0.625, 0.8125, 0.625, 0.8125, 0.625, 0.8125, 0.625, 0.8125, 0.625, 0.8125, 0.625, 0.8125, 0.625, 0.8125, 0.625, 0.8125, 0.625, 0.825, 0.625, 0.825, 0.625, 0.825, 0.625, 0.825, 0.625, 0.825, 0.625, 0.825, 0.625, 0.825, 0.625, 0.825, 0.625, 0.825, 0.625, 0.825, 0.625, 0.825, 0.625, 0.825, 0.625, 0.825, 0.625, 0.825, 0.625, 0.825, 0.625, 0.825, 0.625, 0.825, 0.625, 0.825, 0.625, 0.825, 0.625, 0.825, 0.625, 0.825, 0.625, 0.825, 0.625, 0.825, 0.625, 0.825, 0.625, 0.8125, 0.625, 0.8125, 0.625, 0.8125, 0.625, 0.8125, 0.625, 0.8125, 0.625, 0.8125, 0.625, 0.8125, 0.625, 0.8125, 0.625, 0.8125, 0.625, 0.8125, 0.625, 0.8125, 0.625, 0.8125, 0.625, 0.8125, 0.625, 0.8125, 0.625, 0.8125, 0.625, 0.8125, 0.625, 0.8125, 0.625, 0.8125, 0.625, 0.8125, 0.625, 0.8125, 0.625, 0.8125, 0.625, 0.8125, 0.625, 0.8125, 0.625, 0.8125, 0.625, 0.85, 0.625, 0.85, 0.625, 0.85, 0.625, 0.85, 0.625, 0.8, 0.625, 0.8, 0.625, 0.8, 0.625, 0.8, 0.625, 0.8, 0.625, 0.8, 0.625, 0.8, 0.625, 0.8, 0.625, 0.8, 0.625, 0.8, 0.625, 0.8, 0.625, 0.8, 0.625, 0.8, 0.625, 0.8, 0.625, 0.8, 0.625, 0.8, 0.625, 0.8, 0.625, 0.8, 0.625, 0.8, 0.625, 0.8, 0.625, 0.8375, 0.625, 0.8375, 0.625, 0.8375, 0.625, 0.8375, 0.625, 0.375, 0.125, 0.625, 0.125, 0.625, 0.125, 0.375, 0.125, 0.375, 0.125, 0.625, 0.125, 0.625, 0.125, 0.375, 0.125, 0.375, 0.125, 0.625, 0.125, 0.625, 0.125, 0.375, 0.125, 0.375, 0.125, 0.625, 0.125, 0.625, 0.125, 0.375, 0.125, 0.375, 0.125, 0.625, 0.125, 0.625, 0.125, 0.375, 0.125, 0.8, 0.625, 0.8, 0.625, 0.8, 0.625, 0.8, 0.625, 0.8125, 0.625, 0.8125, 0.625, 0.8125, 0.625, 0.8125, 0.625, 0.8375, 0.625, 0.8375, 0.625, 0.8375, 0.625, 0.8375, 0.625, 0.825, 0.625, 0.825, 0.625, 0.825, 0.625, 0.825, 0.625, 0.85, 0.625, 0.85, 0.625, 0.85, 0.625, 0.85, 0.625, 0.8625, 0.625, 0.8625, 0.625, 0.8625, 0.625, 0.8625, 0.625, 0.375, 0.125, 0.625, 0.125, 0.625, 0.125, 0.375, 0.125, 0.8625, 0.625, 0.8625, 0.625, 0.8625, 0.625, 0.8625, 0.625, 0.85, 0.625, 0.85, 0.625, 0.85, 0.625, 0.85, 0.625, 0.825, 0.625, 0.825, 0.625, 0.825, 0.625, 0.825, 0.625, 0.8375, 0.625, 0.8375, 0.625, 0.8375, 0.625, 0.8375, 0.625, 0.8125, 0.625, 0.8125, 0.625, 0.8125, 0.625, 0.8125, 0.625, 0.8, 0.625, 0.8, 0.625, 0.8, 0.625, 0.8, 0.625, 0.375, 0.125, 0.625, 0.125, 0.625, 0.125, 0.375, 0.125, 0.625, 0.125, 0.375, 0.125, 0.375, 0.125, 0.625, 0.125, 0.8625, 0.625, 0.8625, 0.625, 0.8625, 0.625, 0.8625, 0.625, 0.8625, 0.625, 0.8625, 0.625, 0.8625, 0.625, 0.8625, 0.625, 0.8625, 0.625, 0.8625, 0.625, 0.8625, 0.625, 0.8625, 0.625, 0.8125, 0.625, 0.8125, 0.625, 0.8125, 0.625, 0.8125, 0.625, 0.85, 0.625, 0.85, 0.625, 0.85, 0.625, 0.85, 0.625, 0.8125, 0.625, 0.8125, 0.625, 0.8125, 0.625, 0.8125, 0.625, 0.825, 0.625, 0.825, 0.625, 0.825, 0.625, 0.825, 0.625, 0.8375, 0.625, 0.8375, 0.625, 0.8375, 0.625, 0.8375, 0.625, 0.8375, 0.625, 0.8375, 0.625, 0.8375, 0.625, 0.8375, 0.625, 0.825, 0.625, 0.825, 0.625, 0.825, 0.625, 0.825, 0.625, 0.825, 0.625, 0.825, 0.625, 0.825, 0.625, 0.825, 0.625, 0.375, 0.125, 0.625, 0.125, 0.625, 0.125, 0.375, 0.125, 0.8375, 0.625, 0.8375, 0.625, 0.8375, 0.625, 0.8375, 0.625, 0.8375, 0.625, 0.8375, 0.625, 0.8375, 0.625, 0.8375, 0.625, 0.8625, 0.625, 0.8625, 0.625, 0.8625, 0.625, 0.8625, 0.625, 0.85, 0.625, 0.85, 0.625, 0.85, 0.625, 0.85, 0.625, 0.8625, 0.625, 0.8625, 0.625, 0.8625, 0.625, 0.8625, 0.625, 0.8125, 0.625, 0.8125, 0.625, 0.8125, 0.625, 0.8125, 0.625, 0.8, 0.625, 0.8, 0.625, 0.8, 0.625, 0.8, 0.625, 0.375, 0.125, 0.625, 0.125, 0.625, 0.125, 0.375, 0.125, 0.8125, 0.625, 0.8125, 0.625, 0.8125, 0.625, 0.8125, 0.625, 0.8375, 0.625, 0.8375, 0.625, 0.8375, 0.625, 0.8375, 0.625, 0.8625, 0.625, 0.8625, 0.625, 0.8625, 0.625, 0.8625, 0.625, 0.8, 0.625, 0.8, 0.625, 0.8, 0.625, 0.8, 0.625, 0.0, 0.0, 0.0, 0.0, 0.0, 0.0, 0.0, 0.0, 0.8375, 0.625, 0.8375, 0.625, 0.8375, 0.625, 0.8375, 0.625, 0.625, 0.125, 0.375, 0.125, 0.375, 0.125, 0.625, 0.125, 0.85, 0.625, 0.85, 0.625, 0.85, 0.625, 0.85, 0.625, 0.8625, 0.625, 0.8625, 0.625, 0.8625, 0.625, 0.8625, 0.625, 0.8, 0.625, 0.8, 0.625, 0.8, 0.625, 0.8, 0.625, 0.8625, 0.625, 0.8625, 0.625, 0.8625, 0.625, 0.8625, 0.625, 0.8625, 0.625, 0.8625, 0.625, 0.8625, 0.625, 0.8625, 0.625, 0.125, 0.625, 0.125, 0.625, 0.125, 0.625, 0.125, 0.625, 0.8, 0.625, 0.8, 0.625, 0.8, 0.625, 0.8, 0.625, 0.8625, 0.625, 0.8625, 0.625, 0.8625, 0.625, 0.8625, 0.625, 0.85, 0.625, 0.85, 0.625, 0.85, 0.625, 0.85, 0.625, 0.8125, 0.625, 0.8125, 0.625, 0.8125, 0.625, 0.8125, 0.625, 0.85, 0.625, 0.85, 0.625, 0.85, 0.625, 0.85, 0.625, 0.825, 0.625, 0.825, 0.625, 0.825, 0.625, 0.825, 0.625, 0.85, 0.625, 0.85, 0.625, 0.85, 0.625, 0.85, 0.625, 0.8375, 0.625, 0.8375, 0.625, 0.8375, 0.625, 0.8375, 0.625, 0.8, 0.625, 0.8, 0.625, 0.8, 0.625, 0.8, 0.625, 0.8, 0.625, 0.8, 0.625, 0.8, 0.625, 0.8, 0.625, 0.8, 0.625, 0.8, 0.625, 0.8, 0.625, 0.8, 0.625, 0.8, 0.625, 0.8, 0.625, 0.8, 0.625, 0.8, 0.625, 0.8, 0.625, 0.8, 0.625, 0.8, 0.625, 0.8, 0.625, 0.8, 0.625, 0.8, 0.625, 0.8, 0.625, 0.8, 0.625, 0.8, 0.625, 0.8, 0.625, 0.8, 0.625, 0.8, 0.625, 0.8, 0.625, 0.8, 0.625, 0.8, 0.625, 0.8, 0.625, 0.8, 0.625, 0.8, 0.625, 0.8, 0.625, 0.8, 0.625, 0.8, 0.625, 0.8, 0.625, 0.8, 0.625, 0.8, 0.625, 0.8, 0.625, 0.8, 0.625, 0.8, 0.625, 0.8, 0.625, 0.0, 0.0, 0.0, 0.0, 0.0, 0.0, 0.0, 0.0, 0.0, 0.0, 0.0, 0.0, 0.8, 0.625, 0.8, 0.625, 0.8, 0.625, 0.8, 0.625, 0.8, 0.625, 0.8, 0.625, 0.8, 0.625, 0.8, 0.625, 0.8, 0.625, 0.8, 0.625, 0.8, 0.625, 0.8, 0.625, 0.8, 0.625, 0.8, 0.625, 0.8, 0.625, 0.8, 0.625, 0.8, 0.625, 0.8, 0.625, 0.0, 0.0, 0.0, 0.0, 0.0, 0.0, 0.0, 0.0, 0.8, 0.625, 0.8, 0.625, 0.8, 0.625, 0.8, 0.625, 0.8, 0.625, 0.8, 0.625, 0.8, 0.625, 0.8, 0.625, 0.8, 0.625, 0.8, 0.625, 0.8, 0.625, 0.8, 0.625, 0.0, 0.0, 0.0, 0.0, 0.0, 0.0, 0.0, 0.0, 0.8, 0.625, 0.8, 0.625, 0.8, 0.625, 0.8, 0.625, 0.375, 0.125, 0.375, 0.125, 0.375, 0.125, 0.375, 0.125, 0.125, 0.625, 0.125, 0.625, 0.125, 0.625, 0.125, 0.625, 0.375, 0.125, 0.375, 0.125, 0.375, 0.125, 0.375, 0.125, 0.375, 0.125, 0.375, 0.125, 0.125, 0.625, 0.125, 0.625, 0.125, 0.625, 0.125, 0.625, 0.125, 0.625, 0.125, 0.625, 0.125, 0.625, 0.125, 0.625, 0.125, 0.625, 0.125, 0.625, 0.125, 0.625, 0.125, 0.625, 0.375, 0.125, 0.375, 0.125, 0.375, 0.0, 0.5, 0.0, 0.5, 0.25, 0.375, 0.25, 0.375, 0.25, 0.5, 0.25, 0.5, 0.5, 0.375, 0.5, 0.375, 0.5, 0.5, 0.5, 0.5, 0.75, 0.375, 0.75, 0.375, 0.75, 0.5, 0.75, 0.5, 1.0, 0.375, 1.0, 0.125, 0.5, 0.375, 0.5, 0.375, 0.75, 0.125, 0.75, 0.5, 0.5, 0.875, 0.5, 0.875, 0.75, 0.5, 0.75, 0.375, 0.0, 0.5, 0.0, 0.5, 0.25, 0.375, 0.25, 0.375, 0.25, 0.5, 0.25, 0.5, 0.5, 0.375, 0.5, 0.375, 0.5, 0.5, 0.5, 0.5, 0.75, 0.375, 0.75, 0.375, 0.75, 0.5, 0.75, 0.5, 1.0, 0.375, 1.0, 0.125, 0.5, 0.375, 0.5, 0.375, 0.75, 0.125, 0.75, 0.5, 0.5, 0.875, 0.5, 0.875, 0.75, 0.5, 0.75, 0.375, 0.0, 0.5, 0.0, 0.5, 0.25, 0.375, 0.25, 0.375, 0.25, 0.5, 0.25, 0.5, 0.5, 0.375, 0.5, 0.375, 0.5, 0.5, 0.5, 0.5, 0.75, 0.375, 0.75, 0.375, 0.75, 0.5, 0.75, 0.5, 1.0, 0.375, 1.0, 0.125, 0.5, 0.375, 0.5, 0.375, 0.75, 0.125, 0.75, 0.5, 0.5, 0.875, 0.5, 0.875, 0.75, 0.5, 0.75, 0.375, 0.0, 0.5, 0.0, 0.5, 0.25, 0.375, 0.25, 0.375, 0.25, 0.5, 0.25, 0.5, 0.5, 0.375, 0.5, 0.375, 0.5, 0.5, 0.5, 0.5, 0.75, 0.375, 0.75, 0.375, 0.75, 0.5, 0.75, 0.5, 1.0, 0.375, 1.0, 0.125, 0.5, 0.375, 0.5, 0.375, 0.75, 0.125, 0.75, 0.5, 0.5, 0.875, 0.5, 0.875, 0.75, 0.5, 0.75, 0.375, 0.0, 0.5, 0.0, 0.5, 0.25, 0.375, 0.25, 0.375, 0.25, 0.5, 0.25, 0.5, 0.5, 0.375, 0.5, 0.375, 0.5, 0.5, 0.5, 0.5, 0.75, 0.375, 0.75, 0.375, 0.75, 0.5, 0.75, 0.5, 1.0, 0.375, 1.0, 0.125, 0.5, 0.375, 0.5, 0.375, 0.75, 0.125, 0.75, 0.5, 0.5, 0.875, 0.5, 0.875, 0.75, 0.5, 0.75, 0.375, 0.0, 0.5, 0.0, 0.5, 0.25, 0.375, 0.25, 0.375, 0.25, 0.5, 0.25, 0.5, 0.5, 0.375, 0.5, 0.375, 0.5, 0.5, 0.5, 0.5, 0.75, 0.375, 0.75, 0.375, 0.75, 0.5, 0.75, 0.5, 1.0, 0.375, 1.0, 0.125, 0.5, 0.375, 0.5, 0.375, 0.75, 0.125, 0.75, 0.5, 0.5, 0.875, 0.5, 0.875, 0.75, 0.5, 0.75, 0.375, 0.0, 0.5, 0.0, 0.5, 0.25, 0.375, 0.25, 0.375, 0.25, 0.5, 0.25, 0.5, 0.5, 0.375, 0.5, 0.375, 0.5, 0.5, 0.5, 0.5, 0.75, 0.375, 0.75, 0.375, 0.75, 0.5, 0.75, 0.5, 1.0, 0.375, 1.0, 0.125, 0.5, 0.375, 0.5, 0.375, 0.75, 0.125, 0.75, 0.5, 0.5, 0.875, 0.5, 0.875, 0.75, 0.5, 0.75, 0.375, 0.0, 0.5, 0.0, 0.5, 0.25, 0.375, 0.25, 0.375, 0.25, 0.5, 0.25, 0.5, 0.5, 0.375, 0.5, 0.375, 0.5, 0.5, 0.5, 0.5, 0.75, 0.375, 0.75, 0.375, 0.75, 0.5, 0.75, 0.5, 1.0, 0.375, 1.0, 0.125, 0.5, 0.375, 0.5, 0.375, 0.75, 0.125, 0.75, 0.5, 0.5, 0.875, 0.5, 0.875, 0.75, 0.5, 0.75, 0.375, 0.0, 0.5, 0.0, 0.5, 0.25, 0.375, 0.25, 0.375, 0.25, 0.5, 0.25, 0.5, 0.5, 0.375, 0.5, 0.375, 0.5, 0.5, 0.5, 0.5, 0.75, 0.375, 0.75, 0.375, 0.75, 0.5, 0.75, 0.5, 1.0, 0.375, 1.0, 0.125, 0.5, 0.375, 0.5, 0.375, 0.75, 0.125, 0.75, 0.5, 0.5, 0.875, 0.5, 0.875, 0.75, 0.5, 0.75, 0.375, 0.0, 0.5, 0.0, 0.5, 0.25, 0.375, 0.25, 0.375, 0.25, 0.5, 0.25, 0.5, 0.5, 0.375, 0.5, 0.375, 0.5, 0.5, 0.5, 0.5, 0.75, 0.375, 0.75, 0.375, 0.75, 0.5, 0.75, 0.5, 1.0, 0.375, 1.0, 0.125, 0.5, 0.375, 0.5, 0.375, 0.75, 0.125, 0.75, 0.5, 0.5, 0.875, 0.5, 0.875, 0.75, 0.5, 0.75, 0.375, 0.0, 0.5, 0.0, 0.5, 0.25, 0.375, 0.25, 0.375, 0.25, 0.5, 0.25, 0.5, 0.5, 0.375, 0.5, 0.375, 0.5, 0.5, 0.5, 0.5, 0.75, 0.375, 0.75, 0.375, 0.75, 0.5, 0.75, 0.5, 1.0, 0.375, 1.0, 0.125, 0.5, 0.375, 0.5, 0.375, 0.75, 0.125, 0.75, 0.5, 0.5, 0.875, 0.5, 0.875, 0.75, 0.5, 0.75, 0.375, 0.0, 0.5, 0.0, 0.5, 0.25, 0.375, 0.25, 0.375, 0.25, 0.5, 0.25, 0.5, 0.5, 0.375, 0.5, 0.375, 0.5, 0.5, 0.5, 0.5, 0.75, 0.375, 0.75, 0.375, 0.75, 0.5, 0.75, 0.5, 1.0, 0.375, 1.0, 0.125, 0.5, 0.375, 0.5, 0.375, 0.75, 0.125, 0.75, 0.5, 0.5, 0.875, 0.5, 0.875, 0.75, 0.5, 0.75, 0.375, 0.0, 0.5, 0.0, 0.5, 0.25, 0.375, 0.25, 0.375, 0.25, 0.5, 0.25, 0.5, 0.5, 0.375, 0.5, 0.375, 0.5, 0.5, 0.5, 0.5, 0.75, 0.375, 0.75, 0.375, 0.75, 0.5, 0.75, 0.5, 1.0, 0.375, 1.0, 0.125, 0.5, 0.375, 0.5, 0.375, 0.75, 0.125, 0.75, 0.5, 0.5, 0.875, 0.5, 0.875, 0.75, 0.5, 0.75, 0.375, 0.0, 0.5, 0.0, 0.5, 0.25, 0.375, 0.25, 0.375, 0.25, 0.5, 0.25, 0.5, 0.5, 0.375, 0.5, 0.375, 0.5, 0.5, 0.5, 0.5, 0.75, 0.375, 0.75, 0.375, 0.75, 0.5, 0.75, 0.5, 1.0, 0.375, 1.0, 0.125, 0.5, 0.375, 0.5, 0.375, 0.75, 0.125, 0.75, 0.5, 0.5, 0.875, 0.5, 0.875, 0.75, 0.5, 0.75, 0.375, 0.0, 0.5, 0.0, 0.5, 0.25, 0.375, 0.25, 0.375, 0.25, 0.5, 0.25, 0.5, 0.5, 0.375, 0.5, 0.375, 0.5, 0.5, 0.5, 0.5, 0.75, 0.375, 0.75, 0.375, 0.75, 0.5, 0.75, 0.5, 1.0, 0.375, 1.0, 0.125, 0.5, 0.375, 0.5, 0.375, 0.75, 0.125, 0.75, 0.5, 0.5, 0.875, 0.5, 0.875, 0.75, 0.5, 0.75, 0.375, 0.0, 0.5, 0.0, 0.5, 0.25, 0.375, 0.25, 0.375, 0.25, 0.5, 0.25, 0.5, 0.5, 0.375, 0.5, 0.375, 0.5, 0.5, 0.5, 0.5, 0.75, 0.375, 0.75, 0.375, 0.75, 0.5, 0.75, 0.5, 1.0, 0.375, 1.0, 0.125, 0.5, 0.375, 0.5, 0.375, 0.75, 0.125, 0.75, 0.5, 0.5, 0.875, 0.5, 0.875, 0.75, 0.5, 0.75, 0.375, 0.0, 0.5, 0.0, 0.5, 0.25, 0.375, 0.25, 0.375, 0.25, 0.5, 0.25, 0.5, 0.5, 0.375, 0.5, 0.375, 0.5, 0.5, 0.5, 0.5, 0.75, 0.375, 0.75, 0.375, 0.75, 0.5, 0.75, 0.5, 1.0, 0.375, 1.0, 0.125, 0.5, 0.375, 0.5, 0.375, 0.75, 0.125, 0.75, 0.5, 0.5, 0.875, 0.5, 0.875, 0.75, 0.5, 0.75, 0.375, 0.0, 0.5, 0.0, 0.5, 0.25, 0.375, 0.25, 0.375, 0.25, 0.5, 0.25, 0.5, 0.5, 0.375, 0.5, 0.375, 0.5, 0.5, 0.5, 0.5, 0.75, 0.375, 0.75, 0.375, 0.75, 0.5, 0.75, 0.5, 1.0, 0.375, 1.0, 0.125, 0.5, 0.375, 0.5, 0.375, 0.75, 0.125, 0.75, 0.5, 0.5, 0.875, 0.5, 0.875, 0.75, 0.5, 0.75, 0.375, 0.0, 0.5, 0.0, 0.5, 0.25, 0.375, 0.25, 0.375, 0.25, 0.5, 0.25, 0.5, 0.5, 0.375, 0.5, 0.375, 0.5, 0.5, 0.5, 0.5, 0.75, 0.375, 0.75, 0.375, 0.75, 0.5, 0.75, 0.5, 1.0, 0.375, 1.0, 0.125, 0.5, 0.375, 0.5, 0.375, 0.75, 0.125, 0.75, 0.5, 0.5, 0.875, 0.5, 0.875, 0.75, 0.5, 0.75, 0.375, 0.0, 0.5, 0.0, 0.5, 0.25, 0.375, 0.25, 0.375, 0.25, 0.5, 0.25, 0.5, 0.5, 0.375, 0.5, 0.375, 0.5, 0.5, 0.5, 0.5, 0.75, 0.375, 0.75, 0.375, 0.75, 0.5, 0.75, 0.5, 1.0, 0.375, 1.0, 0.125, 0.5, 0.375, 0.5, 0.375, 0.75, 0.125, 0.75, 0.5, 0.5, 0.875, 0.5, 0.875, 0.75, 0.5, 0.75])
me_cube.materials.append(mat_material)
me_cube.use_remesh_preserve_volume = False
me_cube.use_remesh_preserve_attributes = False
me_cube.use_mirror_vertex_groups = False
me_cube.update()

# ---- objects
ob_pyramid = bpy.data.objects.new('pyramid', me_cube)
ob_sun1 = bpy.data.objects.new('sun1', light_light)
ob_camera = bpy.data.objects.new('Camera', cam_camera)
ob_sun2 = bpy.data.objects.new('sun2', light_light_001)

# ---- transforms, parenting, visibility, modifiers, constraints
ob_pyramid.location = (0.0, 0.0, 0.0)
ob_pyramid.scale = (10.0, 10.0, 1.0)
ob_pyramid.lock_rotations_4d = False
ob_pyramid.empty_display_type = 'ARROWS'
ob_pyramid.lineart.crease_threshold = 0.0
ob_sun1.location = (-128.1, 0.4547, 64.53)
ob_sun1.rotation_euler = (1.182, 0.004175, -1.569)
ob_sun1.lock_rotations_4d = False
ob_sun1.empty_display_type = 'ARROWS'
ob_sun1.color = (0.0, 0.0, 0.0, 0.0)
ob_sun1.lineart.crease_threshold = 0.0
ob_camera.location = (-41.48, 24.61, 2.656)
ob_camera.rotation_euler = (1.636, -5.574e-07, -2.129)
ob_camera.lineart.crease_threshold = 0.0
ob_sun2.location = (0.1924, 104.2, 64.53)
ob_sun2.rotation_euler = (-0.1068, 1.131, 1.436)
ob_sun2.lock_rotations_4d = False
ob_sun2.empty_display_type = 'ARROWS'
ob_sun2.color = (0.0, 0.0, 0.0, 0.0)
ob_sun2.lineart.crease_threshold = 0.0

# ---- collection membership
col_collection.objects.link(ob_pyramid)
col_collection.objects.link(ob_sun1)
col_collection.objects.link(ob_camera)
col_collection.objects.link(ob_sun2)

# ---- scene / render settings (as saved in the file)
scene.camera = ob_camera
scene.frame_start = 1; scene.frame_end = 250; scene.frame_set(1)
scene.render.engine = 'BLENDER_EEVEE_NEXT'
scene.cycles.use_denoising = False
scene.cycles.samples = 128
scene.cycles.sampling_pattern = 'TABULATED_SOBOL'
scene.cycles.use_adaptive_sampling = False
scene.cycles.use_light_tree = False
scene.view_settings.view_transform = 'Filmic'
bpy.context.view_layer.update()
